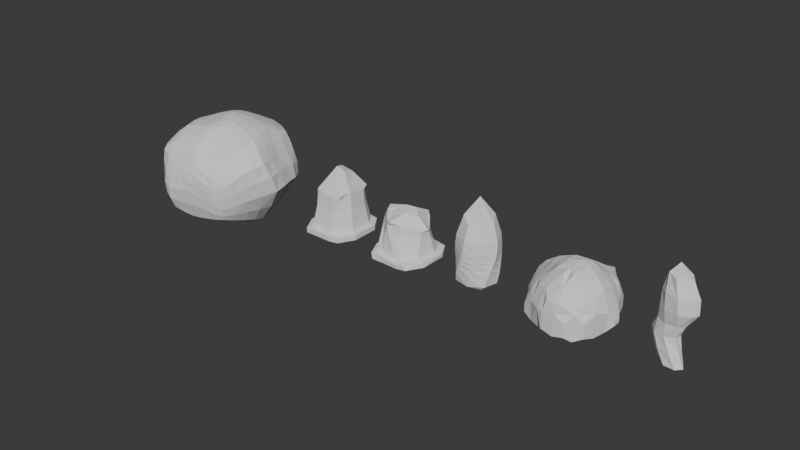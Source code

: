 # Source: SeniorProject_01.blend  (saved by Blender 4.0.36; exported with 4.5.12 LTS)
import bpy
from mathutils import Matrix  # noqa: F401  (used for matrix-valued properties, if any)

bpy.ops.wm.read_factory_settings(use_empty=True)
scene = bpy.context.scene
scene.name = 'Scene'

# ---- collections
col_collection = bpy.data.collections.new('Collection'); scene.collection.children.link(col_collection)

# ---- world
world_world = bpy.data.worlds.new('World'); scene.world = world_world
world_world.use_nodes = True; world_world.node_tree.nodes.clear()
_N = world_world.node_tree.nodes; _L = world_world.node_tree.links
n0 = _N.new('ShaderNodeOutputWorld'); n0.name = 'World Output'; n0.location = (300, 300)
n1 = _N.new('ShaderNodeBackground'); n1.name = 'Background'; n1.location = (10, 300)
n1.inputs[0].default_value = (0.05088, 0.05088, 0.05088, 1.0)
_L.new(n1.outputs[0], n0.inputs[0])
n0.is_active_output = True
world_world.color = (0.05088, 0.05088, 0.05088)
world_world.use_sun_shadow = False
world_world.sun_shadow_jitter_overblur = 0.0

# ---- meshes
me_plane = bpy.data.meshes.new('Plane')
me_plane.from_pydata([(0.4613, 0.5807, 0.4347), (-0.2618, 0.5628, 0.5312), (0.5922, -0.09581, 0.5495), (-0.0005433, -0.01207, 0.6791), (-0.569, 0.4349, 0.4662), (-0.5242, -0.007624, 0.5384), (0.5387, -0.6803, 0.2902), (0.1519, -0.6738, 0.4417), (-0.3218, -0.6183, 0.4563), (-0.2665, -0.0064, 0.6163), (-0.447, 0.4997, 0.4929), (-0.1214, -0.6096, 0.4777), (0.09499, 0.7314, 0.4419), (0.2638, -0.03114, 0.6378), (0.3561, -0.6932, 0.3655), (0.4765, 0.2647, 0.5519), (-0.07549, 0.2037, 0.6737), (-0.5716, 0.236, 0.4939), (-0.3438, 0.2456, 0.5884), (0.1848, 0.3133, 0.6129), (0.06662, -0.3089, 0.6595), (-0.391, -0.3201, 0.5687), (0.564, -0.4182, 0.444), (-0.1588, -0.3053, 0.6183), (0.2939, -0.3159, 0.5485), (0.6036, 0.5756, 0.1974), (0.8297, -0.1687, 0.3119), (0.6791, 0.2146, 0.2998), (0.6716, 0.5733, -0.1003), (0.9041, -0.03904, -0.07878), (0.8219, 0.2736, -0.06635), (-0.6962, 0.4561, 0.3112), (-0.7132, 0.002366, 0.3668), (-0.7339, 0.2224, 0.3353), (-0.7872, 0.4442, 0.09521), (-0.8788, 0.0009049, 0.1224), (-0.862, 0.2352, 0.09222), (0.1589, -0.792, 0.2381), (-0.441, -0.6746, 0.3484), (-0.1379, -0.7602, 0.2548), (0.09523, -0.828, -0.01241), (-0.4275, -0.7228, 0.02987), (-0.1904, -0.8613, -0.04826), (0.5916, -0.6976, 0.06229), (-0.01247, 0.8579, -0.1809), (0.3697, -0.7858, 0.1543), (0.5549, -0.678, -0.2205), (0.06507, 0.834, 0.2024), (0.3126, -0.7827, -0.07763), (-0.6286, -0.3799, 0.3551), (-0.2984, 0.7296, 0.2069), (0.7422, -0.4599, 0.2513), (-0.6783, -0.3974, 0.05174), (-0.5525, 0.6152, 0.2019), (-0.3375, 0.7747, -0.1928), (0.7378, -0.4001, -0.1375), (-0.62, 0.6346, -0.1705), (0.4618, 0.4275, -0.4963), (0.5836, -0.01893, -0.5646), (-0.5673, 0.334, -0.4024), (0.5466, 0.2001, -0.5266), (-0.7556, -0.03587, -0.2728), (-0.6661, 0.1636, -0.3546), (0.05122, -0.7313, -0.419), (-0.4291, -0.6672, -0.2558), (-0.1915, -0.7909, -0.3473), (0.1288, 0.4976, -0.5658), (0.5167, -0.626, -0.3766), (0.2855, -0.6973, -0.4009), (-0.645, -0.3809, -0.308), (-0.1069, 0.4607, -0.5915), (0.5944, -0.3083, -0.4751), (-0.3409, 0.4095, -0.5539), (0.339, -0.03356, -0.6723), (0.2983, 0.1829, -0.6307), (0.3661, -0.319, -0.5659), (0.07539, -0.04531, -0.6992), (0.03799, 0.1692, -0.6576), (0.105, -0.3327, -0.5927), (-0.1963, -0.06872, -0.6761), (-0.222, 0.1434, -0.6389), (-0.1672, -0.3578, -0.5772), (-0.5145, 0.4684, 0.4798), (-0.3989, -0.00729, 0.5816), (-0.233, -0.6178, 0.4667), (-0.4626, 0.2443, 0.5435), (-0.2735, -0.3096, 0.6003), (-0.2952, -0.7296, 0.3005), (-0.3165, -0.8173, -0.02487), (-0.6336, 0.5414, 0.2552), (-0.3042, -0.7516, -0.3145), (-0.7127, 0.5421, -0.03758), (-0.457, 0.3654, -0.5071), (-0.42, -0.3542, -0.5489), (-0.4314, 0.1429, -0.5883), (-0.4615, -0.06131, -0.5822), (0.4693, 0.4408, 0.4966), (-0.1704, 0.3844, 0.6168), (-0.5715, 0.3478, 0.4813), (0.1372, 0.5332, 0.5363), (-0.3938, 0.3782, 0.5523), (0.6588, 0.3992, 0.2476), (0.7749, 0.4225, -0.07891), (-0.7219, 0.3408, 0.3271), (-0.8301, 0.3406, 0.1054), (-0.6085, 0.2555, -0.3921), (0.5045, 0.3214, -0.5171), (-0.02434, 0.3084, -0.64), (0.2193, 0.3315, -0.6131), (-0.2683, 0.2744, -0.6116), (-0.4294, 0.2542, -0.5701), (-0.4856, 0.3638, 0.52), (-0.3057, 0.121, 0.6051), (0.5358, 0.08329, 0.5608), (-0.03175, 0.09172, 0.6821), (-0.5544, 0.1182, 0.5151), (0.2275, 0.133, 0.6366), (0.7594, 0.01963, 0.3131), (0.8748, 0.1205, -0.06878), (-0.7283, 0.1192, 0.3523), (-0.8824, 0.127, 0.1093), (0.5683, 0.09232, -0.5503), (-0.7207, 0.07141, -0.3084), (0.3247, 0.07316, -0.6577), (0.06102, 0.06141, -0.6846), (-0.2062, 0.03752, -0.664), (-0.448, 0.04331, -0.5877), (-0.4348, 0.1213, 0.5632), (0.03165, -0.1518, 0.6791), (0.5849, -0.2599, 0.5038), (-0.4586, -0.1595, 0.5615), (-0.2112, -0.1527, 0.6244), (0.2794, -0.1703, 0.6019), (-0.7908, -0.1936, 0.08922), (-0.6778, -0.1843, 0.3623), (0.8, -0.3204, 0.2917), (0.8328, -0.2205, -0.104), (-0.7149, -0.2034, -0.2889), (0.594, -0.1571, -0.5266), (0.358, -0.1671, -0.6279), (0.09436, -0.1789, -0.6548), (-0.1797, -0.2012, -0.6385), (-0.4481, -0.1973, -0.5756), (-0.3355, -0.155, 0.5987), (-0.3505, -0.4893, 0.5125), (-0.1344, -0.4643, 0.5578), (0.3252, -0.5127, 0.4621), (0.1117, -0.4997, 0.5588), (0.5522, -0.5683, 0.3624), (-0.5444, -0.5413, 0.3559), (-0.5524, -0.5704, 0.04342), (0.6489, -0.5508, -0.1888), (0.672, -0.5873, 0.1495), (-0.5337, -0.5385, -0.2873), (0.5595, -0.4844, -0.4221), (0.07759, -0.5405, -0.5194), (0.326, -0.5174, -0.4929), (-0.1778, -0.584, -0.4706), (-0.3592, -0.563, -0.443), (-0.2442, -0.4726, 0.5411), (0.2992, 0.6687, 0.4367), (0.4287, -0.06007, 0.6015), (0.4577, -0.6931, 0.3242), (0.3332, 0.2976, 0.59), (0.4305, -0.365, 0.4984), (0.4828, -0.7519, 0.09485), (0.4351, -0.7406, -0.1565), (0.3375, 0.7329, -0.1418), (0.3485, 0.726, 0.1945), (0.4135, -0.6655, -0.3882), (0.3043, 0.4648, -0.5381), (0.4852, -0.3088, -0.534), (0.4201, 0.1881, -0.5984), (0.4572, -0.02546, -0.6394), (0.3591, 0.3223, -0.584), (0.3089, 0.4968, 0.5232), (0.4429, 0.08126, -0.6248), (0.3829, 0.1141, 0.6068), (0.4762, -0.159, -0.595), (0.433, -0.2125, 0.5576), (0.4498, -0.4968, -0.466), (0.4422, -0.5398, 0.4165), (-0.1332, -0.008444, 0.6526), (0.01586, -0.6396, 0.4644), (-0.3645, 0.5249, 0.5176), (-0.2106, 0.2193, 0.638), (-0.04575, -0.3068, 0.6456), (0.0154, -0.779, 0.2456), (-0.04565, -0.8505, -0.02948), (-0.4341, 0.6729, 0.1992), (-0.4837, 0.7078, -0.1951), (-0.07175, -0.7654, -0.386), (-0.2238, 0.4374, -0.5768), (-0.01873, -0.3474, -0.5825), (-0.08505, 0.156, -0.6493), (-0.04857, -0.05797, -0.6917), (-0.1428, 0.2924, -0.6277), (-0.2878, 0.3748, 0.5915), (-0.06295, 0.04875, -0.6771), (-0.1686, 0.1042, 0.6494), (-0.0296, -0.1915, -0.6473), (-0.08937, -0.1515, 0.6575), (-0.04486, -0.5655, -0.495), (-0.01112, -0.4806, 0.5644), (-0.09356, 0.6571, 0.4884), (0.1284, -0.01907, 0.6647), (0.2574, -0.6869, 0.4054), (0.05334, 0.2585, 0.6491), (0.1779, -0.3077, 0.6104), (0.2058, -0.8073, -0.03543), (0.2673, -0.7936, 0.2014), (-0.1954, 0.8354, -0.1905), (-0.1314, 0.7983, 0.2062), (0.1678, -0.7141, -0.4145), (0.005076, 0.4847, -0.5829), (0.236, -0.3254, -0.5836), (0.1683, 0.1769, -0.6482), (0.2078, -0.03898, -0.6898), (0.09533, 0.3225, -0.6307), (-0.02206, 0.4634, 0.5804), (0.1934, 0.06774, -0.6752), (0.09601, 0.113, 0.6656), (0.2268, -0.1725, -0.6454), (0.1522, -0.1568, 0.6471), (0.2016, -0.5285, -0.5113), (0.2191, -0.5054, 0.5144), (0.5828, 0.2333, 0.4392), (0.721, -0.1419, 0.4438), (0.5339, 0.5814, 0.3308), (-0.6218, -0.0028, 0.4597), (-0.6558, 0.2274, 0.4205), (-0.6272, 0.4487, 0.3986), (-0.1256, -0.6936, 0.373), (-0.3827, -0.6511, 0.4142), (0.1623, -0.7478, 0.3396), (0.57, -0.6961, 0.1886), (0.3686, -0.7572, 0.2612), (-0.518, -0.3499, 0.4734), (-0.2861, 0.6597, 0.38), (0.08043, 0.7994, 0.331), (-0.4999, 0.5672, 0.3596), (0.6653, -0.4468, 0.3609), (-0.5711, 0.5143, 0.3769), (-0.2614, -0.6833, 0.3919), (-0.6482, 0.3423, 0.4098), (0.5723, 0.4129, 0.3848), (-0.6443, 0.1178, 0.44), (0.6547, 0.04349, 0.4502), (0.704, -0.2993, 0.4111), (-0.5738, -0.1719, 0.4712), (0.6234, -0.582, 0.2673), (-0.4569, -0.5151, 0.4462), (0.3229, 0.7129, 0.3229), (0.474, -0.7381, 0.2128), (-0.4029, 0.6104, 0.3703), (0.02125, -0.7208, 0.358), (-0.1154, 0.7431, 0.3573), (0.2691, -0.7571, 0.3034), (0.7723, 0.2455, 0.1272), (0.8926, -0.1083, 0.1292), (0.6549, 0.5811, 0.05722), (-0.8076, 0.003741, 0.2528), (-0.8127, 0.2316, 0.2263), (-0.7595, 0.4564, 0.2212), (-0.165, -0.8185, 0.1068), (-0.4398, -0.7036, 0.1985), (0.1295, -0.8173, 0.1236), (0.5772, -0.6901, -0.08267), (0.3434, -0.7897, 0.04426), (0.01884, 0.866, 0.01887), (-0.6638, -0.3921, 0.2082), (-0.6048, 0.6398, 0.02065), (-0.33, 0.7735, 0.01147), (0.754, -0.4364, 0.06443), (-0.6919, 0.5524, 0.1213), (-0.3104, -0.7791, 0.1437), (-0.7923, 0.3449, 0.2323), (0.7374, 0.4146, 0.09385), (-0.8184, 0.1257, 0.2411), (0.8415, 0.06851, 0.134), (0.8369, -0.2764, 0.1046), (-0.7454, -0.1896, 0.2318), (0.6689, -0.5732, -0.01836), (-0.5563, -0.5602, 0.207), (0.3479, 0.743, 0.03485), (0.4616, -0.7498, -0.03043), (-0.4742, 0.7088, 0.005721), (-0.0138, -0.8225, 0.1152), (-0.174, 0.8385, 0.01415), (0.239, -0.807, 0.09223), (-0.4299, -0.6976, -0.1292), (-0.6854, -0.3934, -0.1144), (-0.1949, -0.851, -0.2018), (0.5692, 0.5009, -0.3196), (0.701, 0.2406, -0.31), (-0.6792, 0.3887, -0.1717), (-0.4883, 0.5343, -0.3767), (0.7566, -0.02138, -0.3365), (0.5369, -0.6565, -0.3111), (0.2918, -0.7571, -0.2433), (0.04642, 0.6924, -0.3898), (-0.7929, 0.202, -0.1176), (-0.2305, 0.632, -0.4089), (0.675, -0.3502, -0.3216), (-0.8549, -0.01491, -0.0521), (0.06701, -0.7996, -0.2205), (-0.5888, 0.4633, -0.2834), (-0.3054, -0.807, -0.1745), (-0.7409, 0.2978, -0.1366), (0.6571, 0.3723, -0.31), (-0.8361, 0.1025, -0.08016), (0.7364, 0.1126, -0.3239), (-0.7845, -0.2, -0.07986), (0.724, -0.1828, -0.3306), (0.6129, -0.5139, -0.3188), (-0.5607, -0.5528, -0.1201), (0.3142, 0.6113, -0.3543), (0.4179, -0.7189, -0.2778), (-0.06466, -0.8306, -0.2124), (-0.3619, 0.5862, -0.4021), (0.18, -0.7791, -0.2292), (-0.1057, 0.6749, -0.4036)], [], [(185, 197, 100, 18), (175, 96, 0, 160), (84, 8, 233, 243), (12, 160, 252, 239), (4, 98, 111, 82), (159, 144, 8, 84), (7, 206, 225, 147), (203, 145, 11, 183), (14, 146, 225, 206), (197, 184, 10, 100), (14, 162, 181, 146), (13, 161, 177, 116), (219, 99, 12, 204), (221, 116, 19, 207), (17, 85, 111, 98), (199, 185, 18, 112), (184, 1, 238, 254), (83, 5, 130, 143), (17, 115, 127, 85), (129, 179, 164, 22), (193, 202, 157, 81), (177, 113, 15, 163), (203, 186, 23, 145), (179, 132, 24, 164), (41, 290, 307, 88), (201, 131, 23, 186), (74, 216, 218, 108), (223, 128, 20, 208), (143, 130, 21, 86), (292, 307, 90, 65), (247, 227, 26, 117), (118, 29, 297, 311), (226, 27, 101, 245), (92, 110, 105, 59), (279, 259, 29, 118), (258, 30, 102, 277), (33, 230, 244, 103), (28, 102, 309, 293), (230, 33, 119, 246), (231, 31, 103, 244), (262, 36, 120, 278), (87, 38, 265, 275), (263, 34, 104, 276), (243, 233, 38, 87), (232, 39, 187, 255), (275, 265, 41, 88), (264, 42, 188, 287), (257, 236, 14, 206), (236, 45, 165, 253), (234, 37, 210, 257), (37, 187, 287, 266), (268, 48, 166, 285), (30, 118, 311, 294), (266, 40, 209, 289), (229, 32, 134, 249), (150, 52, 291, 315), (237, 49, 149, 251), (283, 270, 52, 150), (261, 35, 133, 281), (25, 101, 277, 260), (228, 25, 168, 252), (189, 50, 272, 286), (260, 28, 167, 284), (254, 238, 50, 189), (91, 56, 296, 306), (240, 53, 89, 242), (274, 271, 56, 91), (286, 272, 54, 190), (239, 47, 212, 256), (269, 44, 211, 288), (27, 258, 277, 101), (235, 43, 152, 250), (241, 51, 135, 248), (280, 273, 55, 136), (305, 318, 191, 63), (267, 46, 151, 282), (315, 291, 69, 153), (290, 64, 90, 307), (309, 294, 60, 106), (21, 130, 249, 237), (306, 296, 72, 92), (68, 299, 320, 213), (311, 297, 58, 121), (299, 68, 169, 317), (293, 57, 170, 316), (54, 211, 321, 302), (295, 59, 105, 308), (44, 167, 316, 300), (300, 66, 214, 321), (57, 106, 174, 170), (298, 67, 154, 314), (56, 190, 319, 296), (301, 62, 122, 310), (302, 70, 192, 319), (305, 63, 213, 320), (58, 138, 178, 173), (60, 121, 176, 172), (303, 71, 138, 313), (304, 61, 137, 312), (292, 65, 191, 318), (123, 73, 217, 220), (176, 173, 73, 123), (71, 154, 180, 171), (172, 74, 108, 174), (73, 139, 222, 217), (171, 75, 139, 178), (124, 76, 195, 198), (149, 49, 270, 283), (220, 217, 76, 124), (74, 123, 220, 216), (215, 78, 140, 222), (302, 321, 214, 70), (78, 155, 202, 193), (216, 77, 107, 218), (191, 65, 157, 202), (198, 195, 79, 125), (193, 81, 141, 200), (61, 95, 142, 137), (194, 80, 109, 196), (310, 122, 61, 304), (64, 153, 158, 90), (126, 95, 61, 122), (308, 105, 62, 301), (157, 158, 93, 81), (69, 137, 142, 93), (55, 273, 282, 151), (110, 94, 62, 105), (109, 80, 94, 110), (141, 81, 93, 142), (76, 140, 200, 195), (125, 79, 95, 126), (157, 65, 90, 158), (306, 92, 59, 295), (276, 262, 33, 103), (12, 239, 256, 204), (275, 88, 42, 264), (243, 87, 39, 232), (112, 18, 85, 127), (159, 84, 11, 145), (100, 10, 82, 111), (18, 100, 111, 85), (300, 316, 170, 66), (72, 109, 110, 92), (77, 124, 198, 194), (296, 319, 192, 72), (2, 129, 248, 227), (72, 192, 196, 109), (70, 214, 218, 107), (42, 292, 318, 188), (66, 170, 174, 108), (128, 201, 186, 20), (50, 212, 288, 272), (154, 67, 169, 180), (231, 244, 98, 4), (309, 106, 57, 293), (39, 87, 275, 264), (37, 266, 289, 210), (25, 260, 284, 168), (277, 102, 28, 260), (0, 228, 252, 160), (245, 101, 25, 228), (207, 19, 99, 219), (11, 84, 243, 232), (163, 15, 96, 175), (83, 9, 112, 127), (80, 125, 126, 94), (220, 124, 77, 216), (224, 213, 63, 155), (176, 123, 74, 172), (305, 320, 209, 40), (26, 227, 248, 135), (311, 121, 60, 294), (278, 120, 35, 261), (246, 119, 32, 229), (279, 118, 30, 258), (247, 117, 27, 226), (161, 2, 113, 177), (5, 83, 127, 115), (201, 182, 9, 131), (205, 13, 116, 221), (6, 235, 250, 148), (79, 141, 142, 95), (317, 169, 67, 298), (222, 140, 76, 217), (178, 139, 73, 173), (53, 189, 286, 271), (135, 51, 273, 280), (301, 310, 120, 36), (313, 138, 58, 297), (249, 134, 49, 237), (205, 3, 128, 223), (244, 230, 17, 98), (161, 13, 132, 179), (16, 114, 221, 207), (55, 303, 313, 136), (28, 293, 316, 167), (224, 155, 78, 215), (180, 156, 75, 171), (314, 154, 71, 303), (250, 152, 51, 241), (60, 172, 174, 106), (164, 24, 146, 181), (208, 20, 147, 225), (148, 22, 164, 181), (129, 2, 161, 179), (0, 96, 245, 228), (19, 163, 175, 99), (19, 116, 177, 163), (34, 263, 274, 91), (4, 82, 242, 231), (47, 269, 288, 212), (230, 246, 115, 17), (284, 167, 44, 269), (49, 134, 281, 270), (252, 168, 47, 239), (285, 166, 46, 267), (253, 165, 43, 235), (6, 148, 181, 162), (5, 229, 249, 130), (160, 12, 99, 175), (44, 300, 321, 211), (3, 182, 201, 128), (16, 97, 197, 185), (158, 153, 69, 93), (63, 191, 202, 155), (55, 151, 314, 303), (36, 262, 276, 104), (26, 135, 280, 259), (320, 299, 48, 209), (286, 190, 56, 271), (38, 149, 283, 265), (254, 189, 53, 240), (42, 88, 307, 292), (287, 188, 40, 266), (255, 187, 37, 234), (78, 193, 200, 140), (114, 16, 185, 199), (97, 1, 184, 197), (183, 7, 147, 203), (24, 208, 225, 146), (75, 215, 222, 139), (215, 75, 156, 224), (156, 68, 213, 224), (1, 204, 256, 238), (16, 207, 219, 97), (114, 199, 182, 3), (34, 91, 306, 295), (102, 30, 294, 309), (40, 188, 318, 305), (24, 132, 223, 208), (288, 211, 54, 272), (204, 1, 97, 219), (235, 6, 162, 253), (132, 13, 205, 223), (51, 152, 282, 273), (195, 200, 141, 79), (86, 21, 144, 159), (229, 5, 115, 246), (46, 298, 314, 151), (22, 148, 250, 241), (289, 268, 45, 210), (11, 232, 255, 183), (77, 194, 196, 107), (15, 226, 245, 96), (267, 43, 165, 285), (269, 47, 168, 284), (3, 205, 221, 114), (89, 53, 271, 274), (261, 32, 119, 278), (27, 117, 279, 258), (32, 261, 281, 134), (38, 233, 251, 149), (23, 86, 159, 145), (39, 264, 287, 187), (31, 89, 274, 263), (290, 315, 153, 64), (43, 267, 282, 152), (52, 133, 312, 291), (22, 241, 248, 129), (45, 236, 257, 210), (31, 231, 242, 89), (298, 46, 166, 317), (21, 237, 251, 144), (234, 257, 206, 7), (304, 35, 120, 310), (35, 304, 312, 133), (301, 36, 104, 308), (41, 150, 315, 290), (23, 131, 143, 86), (41, 265, 283, 150), (8, 144, 251, 233), (52, 270, 281, 133), (295, 308, 104, 34), (10, 240, 242, 82), (180, 169, 68, 156), (94, 126, 122, 62), (268, 285, 165, 45), (236, 253, 162, 14), (299, 317, 166, 48), (113, 2, 227, 247), (50, 238, 256, 212), (262, 278, 119, 33), (15, 113, 247, 226), (29, 136, 313, 297), (182, 199, 112, 9), (10, 184, 254, 240), (29, 259, 280, 136), (9, 83, 143, 131), (7, 183, 255, 234), (194, 198, 125, 80), (71, 171, 178, 138), (117, 26, 259, 279), (186, 203, 147, 20), (121, 58, 173, 176), (263, 276, 103, 31), (48, 268, 289, 209), (54, 302, 319, 190), (66, 108, 218, 214), (70, 107, 196, 192), (291, 312, 137, 69)])
_uv = me_plane.uv_layers.new(name='UVMap')
_uv.uv.foreach_set('vector', [0.5, 0.75, 0.5, 0.8746, 0.5, 0.8746, 0.5, 0.75, 0.875, 0.8747, 1.0, 0.8746, 1.0, 1.0, 0.875, 0.9791, 0.5, 0.5, 0.5, 0.5, 0.5, 0.5, 0.5, 0.5, 0.75, 0.9791, 0.875, 0.9791, 0.875, 1.0, 0.75, 1.0, 0.5, 1.0, 0.5, 0.8746, 0.5, 0.8746, 0.5, 1.0, 0.5, 0.5, 0.5, 0.5, 0.5, 0.5, 0.5, 0.5, 0.5, 0.5, 0.625, 0.5, 0.625, 0.5, 0.5, 0.5, 0.5, 0.5, 0.5, 0.5, 0.5, 0.5, 0.5, 0.5, 0.75, 0.5, 0.75, 0.5, 0.625, 0.5, 0.625, 0.5, 0.5, 0.8746, 0.5, 1.0, 0.5, 1.0, 0.5, 0.8746, 0.75, 0.5, 0.875, 0.5, 0.875, 0.5, 0.75, 0.5, 0.75, 0.5208, 0.875, 0.5208, 0.875, 0.625, 0.75, 0.625, 0.625, 0.8747, 0.75, 0.8747, 0.75, 0.9791, 0.625, 0.9791, 0.625, 0.625, 0.75, 0.625, 0.75, 0.7499, 0.625, 0.7499, 0.5, 0.75, 0.5, 0.75, 0.5, 0.8746, 0.5, 0.8746, 0.5, 0.625, 0.5, 0.75, 0.5, 0.75, 0.5, 0.625, 0.5, 1.0, 0.5208, 0.9791, 0.5208, 1.0, 0.5, 1.0, 0.5, 0.5208, 0.5, 0.5208, 0.5, 0.5, 0.5, 0.5, 0.5, 0.75, 0.5, 0.625, 0.5, 0.625, 0.5, 0.75, 0.9792, 0.5, 0.875, 0.5, 0.875, 0.5, 0.9792, 0.5, 1.0, 0.5, 1.0, 0.5, 1.0, 0.5, 1.0, 0.5, 0.875, 0.625, 1.0, 0.625, 1.0, 0.75, 0.875, 0.7499, 0.5, 0.5, 0.5, 0.5, 0.5, 0.5, 0.5, 0.5, 0.875, 0.5, 0.75, 0.5, 0.75, 0.5, 0.875, 0.5, 0.5, 0.5, 0.5, 0.5, 0.5, 0.5, 0.5, 0.5, 0.5, 0.5, 0.5, 0.5, 0.5, 0.5, 0.5, 0.5, 1.0, 0.7499, 1.0, 0.75, 1.0, 0.8746, 1.0, 0.8747, 0.625, 0.5, 0.5208, 0.5, 0.5208, 0.5, 0.625, 0.5, 0.5, 0.5, 0.5, 0.5, 0.5, 0.5, 0.5, 0.5, 0.5, 0.5, 0.5, 0.5, 1.0, 0.5, 0.5, 0.5, 1.0, 0.625, 1.0, 0.5, 1.0, 0.5208, 1.0, 0.625, 1.0, 0.625, 1.0, 0.5208, 1.0, 0.5208, 1.0, 0.625, 1.0, 0.75, 1.0, 0.75, 1.0, 0.8746, 1.0, 0.8746, 1.0, 1.0, 1.0, 0.8747, 0.5, 0.8746, 0.5, 1.0, 1.0, 0.625, 1.0, 0.5208, 1.0, 0.5208, 1.0, 0.625, 1.0, 0.75, 1.0, 0.7499, 1.0, 0.8746, 1.0, 0.8746, 0.5, 0.75, 0.5, 0.75, 0.5, 0.8746, 0.5, 0.8746, 1.0, 1.0, 1.0, 0.8746, 1.0, 0.8747, 0.9792, 0.9791, 0.5, 0.75, 0.5, 0.75, 0.5, 0.625, 0.5, 0.625, 0.5, 1.0, 0.5, 1.0, 0.5, 0.8746, 0.5, 0.8746, 0.5, 0.75, 0.5, 0.75, 0.5, 0.625, 0.5, 0.625, 0.5, 0.5, 0.5, 0.5, 0.5, 0.5, 0.5, 0.5, 0.5, 1.0, 0.5, 1.0, 0.5, 0.8746, 0.5, 0.8746, 0.5, 0.5, 0.5, 0.5, 0.5, 0.5, 0.5, 0.5, 0.5, 0.5, 0.5, 0.5, 0.5, 0.5, 0.5, 0.5, 0.5, 0.5, 0.5, 0.5, 0.5, 0.5, 0.5, 0.5, 0.5, 0.5, 0.5, 0.5, 0.5, 0.5, 0.5, 0.5, 0.625, 0.5, 0.75, 0.5, 0.75, 0.5, 0.625, 0.5, 0.75, 0.5, 0.75, 0.5, 0.875, 0.5, 0.875, 0.5, 0.5208, 0.5, 0.5208, 0.5, 0.625, 0.5, 0.625, 0.5, 0.5208, 0.5, 0.5, 0.5, 0.5, 0.5, 0.5208, 0.5, 0.75, 0.5, 0.75, 0.5, 0.875, 0.5, 0.875, 0.5, 1.0, 0.7499, 1.0, 0.625, 1.0, 0.625, 1.0, 0.7499, 0.5208, 0.5, 0.5208, 0.5, 0.625, 0.5, 0.625, 0.5, 0.5, 0.5, 0.5, 0.5, 0.5, 0.5, 0.5, 0.5, 0.5, 0.5, 0.5, 0.5, 0.5, 0.5, 0.5, 0.5, 0.5, 0.5, 0.5, 0.5, 0.5, 0.5, 0.5, 0.5, 0.5, 0.5, 0.5, 0.5, 0.5, 0.5, 0.5, 0.5, 0.5, 0.5, 0.5, 0.5, 0.5, 0.5, 0.5, 0.5, 0.9792, 0.9791, 1.0, 0.8746, 1.0, 0.8746, 1.0, 1.0, 1.0, 1.0, 0.9792, 0.9791, 0.875, 1.0, 0.875, 1.0, 0.5, 1.0, 0.5, 1.0, 0.5, 1.0, 0.5, 1.0, 1.0, 1.0, 1.0, 1.0, 0.875, 1.0, 0.875, 1.0, 0.5, 1.0, 0.5208, 1.0, 0.5, 1.0, 0.5, 1.0, 0.5, 1.0, 0.5, 1.0, 0.5, 1.0, 0.5, 1.0, 0.5, 1.0, 0.5, 1.0, 0.5, 1.0, 0.5, 1.0, 0.5, 1.0, 0.5, 1.0, 0.5, 1.0, 0.5, 1.0, 0.5, 1.0, 0.5, 1.0, 0.5208, 1.0, 0.5, 1.0, 0.75, 1.0, 0.75, 1.0, 0.625, 1.0, 0.625, 1.0, 0.75, 1.0, 0.75, 1.0, 0.625, 1.0, 0.625, 1.0, 1.0, 0.75, 1.0, 0.75, 1.0, 0.8746, 1.0, 0.8746, 0.9792, 0.5, 0.9792, 0.5, 1.0, 0.5, 1.0, 0.5, 1.0, 0.5, 1.0, 0.5, 1.0, 0.5, 1.0, 0.5, 1.0, 0.5, 1.0, 0.5, 1.0, 0.5, 1.0, 0.5, 0.5208, 0.5, 0.5, 0.5, 1.0, 0.5, 0.5, 0.5, 0.9792, 0.5, 0.9792, 0.5, 1.0, 0.5, 1.0, 0.5, 0.5, 0.5, 0.5, 0.5, 1.0, 0.5, 0.5, 0.5, 0.5, 0.5, 1.0, 0.5, 0.5, 0.5, 0.5, 0.5, 1.0, 0.8747, 1.0, 0.7499, 1.0, 0.7499, 1.0, 0.8747, 0.5, 0.5, 0.5, 0.5, 0.5, 0.5, 0.5, 0.5, 0.5, 1.0, 0.5, 1.0, 1.0, 1.0, 0.5, 1.0, 0.75, 0.5, 0.75, 0.5, 0.625, 0.5, 1.0, 0.5, 1.0, 0.625, 1.0, 0.5208, 1.0, 0.5208, 1.0, 0.625, 0.75, 0.5, 1.0, 0.5, 0.875, 0.5, 0.875, 0.5, 0.9792, 0.9791, 1.0, 1.0, 0.875, 1.0, 0.875, 1.0, 0.5208, 1.0, 0.625, 1.0, 0.625, 1.0, 0.5208, 1.0, 0.5, 0.9791, 1.0, 1.0, 0.5, 0.8746, 0.5, 0.8747, 0.75, 1.0, 0.875, 1.0, 0.875, 1.0, 0.75, 1.0, 0.75, 1.0, 1.0, 1.0, 0.625, 1.0, 0.625, 1.0, 1.0, 1.0, 1.0, 0.8747, 1.0, 0.8747, 0.875, 1.0, 0.9792, 0.5, 1.0, 0.5, 1.0, 0.5, 1.0, 0.5, 0.5, 1.0, 0.5, 1.0, 0.5, 1.0, 0.5, 1.0, 0.5, 0.7499, 1.0, 0.75, 0.5, 0.625, 0.5, 0.625, 0.5208, 1.0, 1.0, 1.0, 0.5, 1.0, 0.5, 1.0, 0.5208, 0.5, 1.0, 0.5, 0.625, 0.5, 0.625, 0.5, 1.0, 0.5208, 1.0, 0.5, 1.0, 0.5, 1.0, 0.5208, 1.0, 0.7499, 1.0, 0.625, 1.0, 0.625, 1.0, 0.7499, 1.0, 0.5, 1.0, 0.5, 1.0, 0.5, 1.0, 0.5, 0.5, 0.5, 1.0, 0.5, 0.5, 0.5, 0.5, 0.5, 0.5, 0.5, 1.0, 0.5, 0.5, 0.5, 0.5, 0.5, 1.0, 0.625, 1.0, 0.5208, 1.0, 0.5208, 1.0, 0.625, 1.0, 0.625, 1.0, 0.5208, 1.0, 0.5208, 1.0, 0.625, 1.0, 0.5, 1.0, 0.5, 1.0, 0.5, 1.0, 0.5, 1.0, 0.7499, 1.0, 0.7499, 1.0, 0.8747, 1.0, 0.8747, 1.0, 0.5208, 1.0, 0.5, 1.0, 0.5, 1.0, 0.5208, 1.0, 0.5, 1.0, 0.5, 1.0, 0.5, 1.0, 0.5, 1.0, 0.625, 1.0, 0.5208, 1.0, 0.5, 1.0, 0.625, 0.5, 0.5, 0.5, 0.5, 0.5, 0.5, 0.5, 0.5, 1.0, 0.625, 1.0, 0.5208, 1.0, 0.5208, 1.0, 0.625, 1.0, 0.7499, 1.0, 0.625, 1.0, 0.625, 1.0, 0.75, 1.0, 0.5, 1.0, 0.5, 1.0, 0.5, 1.0, 0.5, 0.5208, 1.0, 0.625, 1.0, 1.0, 1.0, 0.5, 1.0, 1.0, 0.5, 1.0, 0.5, 1.0, 0.5, 1.0, 0.5, 1.0, 0.75, 1.0, 0.75, 1.0, 0.8747, 1.0, 0.8746, 0.5, 0.5, 1.0, 0.5, 1.0, 0.5, 1.0, 0.5, 1.0, 0.625, 1.0, 0.5, 1.0, 0.5, 1.0, 0.625, 1.0, 0.5, 1.0, 0.5, 1.0, 0.5, 1.0, 0.5, 1.0, 0.5, 1.0, 0.5208, 1.0, 0.5, 0.5, 0.5, 1.0, 0.75, 1.0, 0.7499, 1.0, 0.8747, 1.0, 0.8746, 0.5, 0.625, 1.0, 0.625, 0.5, 0.5, 0.5, 0.5, 0.5, 0.5, 1.0, 0.5, 1.0, 0.5, 0.5, 0.5, 1.0, 0.625, 1.0, 0.5208, 0.5, 0.5, 1.0, 0.625, 0.5, 0.8747, 1.0, 0.8746, 0.5, 0.75, 0.5, 0.7499, 1.0, 0.5, 1.0, 0.5, 1.0, 0.5, 1.0, 0.5, 0.5, 0.5, 1.0, 0.5, 1.0, 0.5, 1.0, 0.5, 1.0, 0.5, 1.0, 0.5, 1.0, 0.5, 1.0, 0.5, 1.0, 0.8747, 1.0, 0.7499, 0.5, 0.75, 1.0, 0.8746, 1.0, 0.8747, 1.0, 0.7499, 1.0, 0.7499, 1.0, 0.8747, 1.0, 0.5, 1.0, 0.5, 1.0, 0.5, 1.0, 0.5, 1.0, 0.5208, 1.0, 0.5, 1.0, 0.5, 1.0, 0.5, 1.0, 0.625, 1.0, 0.5, 1.0, 0.5208, 1.0, 0.625, 1.0, 0.5, 0.5, 0.5, 1.0, 0.5, 1.0, 0.5, 0.5, 1.0, 1.0, 1.0, 0.5, 1.0, 0.5, 0.9791, 0.5, 0.8746, 0.5, 0.75, 0.5, 0.75, 0.5, 0.8746, 0.75, 0.9791, 0.75, 1.0, 0.625, 1.0, 0.625, 0.9791, 0.5, 0.5, 0.5, 0.5, 0.5, 0.5, 0.5, 0.5, 0.5, 0.5, 0.5, 0.5, 0.5, 0.5, 0.5, 0.5, 0.5, 0.625, 0.5, 0.75, 0.5, 0.75, 0.5, 0.625, 0.5, 0.5, 0.5, 0.5, 0.5, 0.5, 0.5, 0.5, 0.5, 0.8746, 0.5, 1.0, 0.5, 1.0, 0.5, 0.8746, 0.5, 0.75, 0.5, 0.8746, 0.5, 0.8746, 0.5, 0.75, 0.75, 1.0, 0.875, 1.0, 1.0, 1.0, 0.75, 1.0, 1.0, 1.0, 1.0, 0.8747, 1.0, 0.8747, 0.5, 1.0, 1.0, 0.75, 1.0, 0.625, 1.0, 0.625, 1.0, 0.75, 0.5, 1.0, 0.5, 1.0, 1.0, 1.0, 0.5, 1.0, 1.0, 0.5, 0.9792, 0.5, 1.0, 0.5, 1.0, 0.5, 0.5, 1.0, 1.0, 1.0, 1.0, 0.8746, 1.0, 0.8747, 0.5, 1.0, 1.0, 1.0, 1.0, 0.8746, 1.0, 0.8747, 0.5, 0.5, 0.5, 0.5, 0.5, 0.5, 0.5, 0.5, 0.75, 1.0, 1.0, 1.0, 1.0, 0.8747, 1.0, 0.8747, 0.5208, 0.5, 0.5, 0.5, 0.5, 0.5, 0.5208, 0.5, 0.5, 1.0, 0.625, 1.0, 0.625, 1.0, 0.5, 1.0, 1.0, 0.5, 1.0, 0.5, 1.0, 0.5, 1.0, 0.5, 0.5, 1.0, 0.5, 0.8746, 0.5, 0.8746, 0.5, 1.0, 1.0, 0.8747, 1.0, 0.8747, 1.0, 1.0, 0.9792, 0.9791, 0.5, 0.5, 0.5, 0.5, 0.5, 0.5, 0.5, 0.5, 0.5208, 0.5, 0.5208, 0.5, 0.625, 0.5, 0.625, 0.5, 0.9792, 0.9791, 1.0, 1.0, 0.875, 1.0, 0.875, 1.0, 1.0, 0.8746, 1.0, 0.8746, 1.0, 1.0, 1.0, 1.0, 1.0, 1.0, 1.0, 1.0, 0.875, 1.0, 0.875, 0.9791, 1.0, 0.8746, 1.0, 0.8746, 0.9792, 0.9791, 1.0, 1.0, 0.625, 0.7499, 0.75, 0.7499, 0.75, 0.8747, 0.625, 0.8747, 0.5, 0.5, 0.5, 0.5, 0.5, 0.5, 0.5, 0.5, 0.875, 0.7499, 1.0, 0.75, 1.0, 0.8746, 0.875, 0.8747, 0.5, 0.5208, 0.5, 0.5, 0.5, 0.625, 0.5, 0.625, 1.0, 0.7499, 1.0, 0.625, 1.0, 0.625, 1.0, 0.7499, 1.0, 0.625, 1.0, 0.625, 1.0, 0.75, 1.0, 0.75, 1.0, 0.5, 0.625, 0.5, 1.0, 0.5, 1.0, 0.5, 1.0, 0.625, 1.0, 0.625, 1.0, 0.7499, 1.0, 0.7499, 0.5208, 0.5, 0.625, 0.5, 0.625, 0.5, 0.5208, 0.5, 1.0, 0.5208, 1.0, 0.5, 1.0, 0.5, 1.0, 0.5, 1.0, 0.625, 1.0, 0.625, 1.0, 0.7499, 1.0, 0.7499, 0.5, 0.625, 0.5, 0.625, 0.5, 0.5, 0.5, 0.5, 0.5, 0.625, 0.5, 0.625, 0.5, 0.5, 0.5, 0.5, 1.0, 0.625, 1.0, 0.625, 1.0, 0.7499, 1.0, 0.75, 1.0, 0.625, 1.0, 0.625, 1.0, 0.75, 1.0, 0.75, 0.875, 0.5208, 1.0, 0.5, 1.0, 0.625, 0.875, 0.625, 0.5, 0.5208, 0.5, 0.5208, 0.5, 0.625, 0.5, 0.625, 0.5, 0.5, 0.5, 0.5, 0.5, 0.5, 0.5, 0.5, 0.625, 0.5208, 0.75, 0.5208, 0.75, 0.625, 0.625, 0.625, 1.0, 0.5, 0.9792, 0.5, 1.0, 0.5, 1.0, 0.5, 1.0, 0.5, 1.0, 0.5, 1.0, 0.5, 1.0, 0.5208, 0.875, 0.5, 1.0, 0.5, 1.0, 0.5, 0.9792, 0.5, 1.0, 0.5, 1.0, 0.5, 1.0, 0.5208, 1.0, 0.5208, 1.0, 0.5, 1.0, 0.5, 1.0, 0.5208, 1.0, 0.5208, 0.5, 1.0, 0.5, 1.0, 0.5, 1.0, 0.5, 1.0, 1.0, 0.5, 1.0, 0.5, 1.0, 0.5, 1.0, 0.5, 0.5, 0.7499, 0.5, 0.625, 0.5, 0.625, 0.5, 0.75, 1.0, 0.5, 1.0, 0.5, 1.0, 0.5208, 1.0, 0.5208, 0.5, 0.5, 0.5, 0.5, 0.5, 0.5, 0.5, 0.5, 0.625, 0.5208, 0.5, 0.5, 0.5208, 0.5, 0.625, 0.5, 0.5, 0.8746, 0.5, 0.75, 0.5, 0.75, 0.5, 0.8746, 0.875, 0.5208, 0.75, 0.5208, 0.75, 0.5, 0.875, 0.5, 0.5, 0.75, 0.5, 0.625, 0.625, 0.625, 0.625, 0.7499, 1.0, 0.5, 1.0, 0.5, 1.0, 0.5, 1.0, 0.5, 1.0, 1.0, 0.9792, 0.9791, 0.875, 1.0, 0.875, 1.0, 1.0, 0.5, 1.0, 0.5, 1.0, 0.5, 1.0, 0.5, 1.0, 0.5, 1.0, 0.5, 1.0, 0.5, 1.0, 0.5, 1.0, 0.5, 1.0, 0.5, 1.0, 0.5, 1.0, 0.5, 1.0, 0.5, 1.0, 0.5, 1.0, 0.5, 1.0, 0.5, 1.0, 0.7499, 1.0, 0.7499, 1.0, 0.8747, 1.0, 0.8747, 0.875, 0.5, 0.75, 0.5, 0.75, 0.5, 0.875, 0.5, 0.625, 0.5, 0.5208, 0.5, 0.5, 0.5, 0.625, 0.5, 1.0, 0.5, 0.9792, 0.5, 0.875, 0.5, 0.875, 0.5, 0.9792, 0.5, 1.0, 0.5, 0.875, 0.5208, 0.875, 0.5, 1.0, 1.0, 1.0, 0.8746, 1.0, 0.8746, 1.0, 1.0, 0.75, 0.7499, 0.875, 0.7499, 0.875, 0.8747, 0.75, 0.8747, 0.75, 0.7499, 0.75, 0.625, 0.875, 0.625, 0.875, 0.7499, 0.5, 1.0, 0.5, 1.0, 0.5, 1.0, 0.5, 1.0, 0.5, 1.0, 0.5, 1.0, 0.5, 1.0, 0.5, 1.0, 0.75, 1.0, 0.75, 1.0, 0.625, 1.0, 0.625, 1.0, 0.5, 0.75, 0.5, 0.625, 0.5, 0.625, 0.5, 0.75, 0.875, 1.0, 0.875, 1.0, 0.75, 1.0, 0.75, 1.0, 0.5, 0.5, 0.5, 0.5, 0.5, 0.5, 0.5, 0.5, 0.875, 1.0, 0.875, 1.0, 0.75, 1.0, 0.75, 1.0, 0.875, 0.5, 0.875, 0.5, 0.9792, 0.5, 0.9792, 0.5, 0.875, 0.5, 0.875, 0.5, 0.9792, 0.5, 0.9792, 0.5, 1.0, 0.5, 1.0, 0.5, 0.875, 0.5, 0.875, 0.5, 0.5, 0.5208, 0.5, 0.5, 0.5, 0.5, 0.5, 0.5, 0.875, 0.9791, 0.75, 0.9791, 0.75, 0.8747, 0.875, 0.8747, 0.75, 1.0, 0.75, 1.0, 0.625, 1.0, 0.625, 1.0, 0.5, 0.5, 0.5, 0.5, 0.5, 0.5, 0.5208, 0.5, 0.5, 0.75, 0.5208, 0.8747, 0.5, 0.8746, 0.5, 0.75, 1.0, 0.5, 0.5, 0.5, 1.0, 0.5, 1.0, 0.5, 0.5, 0.5, 1.0, 0.5, 1.0, 0.5, 1.0, 0.5, 1.0, 0.5, 1.0, 0.5, 1.0, 0.5, 1.0, 0.5, 0.5, 0.75, 0.5, 0.75, 0.5, 0.8746, 0.5, 0.8746, 1.0, 0.5208, 1.0, 0.5, 1.0, 0.5, 1.0, 0.5208, 0.625, 0.5, 0.75, 0.5, 0.75, 0.5, 0.625, 0.5, 0.5, 1.0, 0.5, 1.0, 0.5, 1.0, 0.5, 1.0, 0.5, 0.5, 0.5, 0.5, 0.5, 0.5, 0.5, 0.5, 0.5, 1.0, 0.5, 1.0, 0.5, 1.0, 0.5, 1.0, 0.5, 0.5, 0.5, 0.5, 0.5, 0.5, 0.5, 0.5, 0.5, 0.5, 0.5, 0.5, 0.5208, 0.5, 0.5208, 0.5, 0.5, 0.5, 0.5, 0.5, 0.5208, 0.5, 0.5208, 0.5, 1.0, 0.5, 1.0, 0.5, 1.0, 0.5, 1.0, 0.5, 0.5, 0.625, 0.5, 0.75, 0.5, 0.75, 0.5, 0.625, 0.5208, 0.8747, 0.5208, 0.9791, 0.5, 1.0, 0.5, 0.8746, 0.5, 0.5, 0.5, 0.5, 0.5, 0.5, 0.5, 0.5, 0.75, 0.5, 0.625, 0.5, 0.625, 0.5, 0.75, 0.5, 1.0, 0.5, 1.0, 0.5, 1.0, 0.5, 1.0, 0.5, 1.0, 0.5, 1.0, 0.5, 1.0, 0.5, 1.0, 0.5, 1.0, 0.5, 0.75, 0.5, 1.0, 0.5, 1.0, 0.5, 0.5208, 0.9791, 0.625, 0.9791, 0.625, 1.0, 0.5208, 1.0, 0.5, 0.75, 0.625, 0.7499, 0.625, 0.8747, 0.5208, 0.8747, 0.5, 0.625, 0.5, 0.625, 0.5, 0.5, 0.5, 0.5, 0.5, 1.0, 0.5, 1.0, 0.5, 1.0, 0.5, 0.9791, 1.0, 0.8746, 1.0, 0.7499, 1.0, 0.7499, 1.0, 0.8747, 0.5208, 0.5, 0.5, 0.5, 0.5, 0.5, 0.5208, 0.5, 0.75, 0.5, 0.75, 0.5, 0.625, 0.5, 0.625, 0.5, 0.625, 1.0, 0.625, 1.0, 0.5208, 1.0, 0.5, 1.0, 0.625, 0.9791, 0.5208, 0.9791, 0.5208, 0.8747, 0.625, 0.8747, 0.9792, 0.5, 1.0, 0.5, 0.875, 0.5, 0.875, 0.5, 0.75, 0.5, 0.75, 0.5208, 0.625, 0.5208, 0.625, 0.5, 1.0, 0.5, 1.0, 0.5, 1.0, 0.5, 1.0, 0.5, 1.0, 0.5, 1.0, 0.5, 1.0, 0.5, 1.0, 0.5, 0.5, 0.5, 0.5, 0.5, 0.5, 0.5, 0.5, 0.5, 0.5, 0.5, 0.5, 0.5208, 0.5, 0.625, 0.5, 0.625, 0.9792, 0.5, 0.9792, 0.5, 1.0, 0.5, 1.0, 0.5, 0.9792, 0.5, 1.0, 0.5, 1.0, 0.5, 1.0, 0.5, 0.625, 0.5, 0.75, 0.5, 0.75, 0.5, 0.625, 0.5, 0.5, 0.5, 0.5, 0.5, 0.5, 0.5, 0.5, 0.5, 1.0, 0.75, 1.0, 0.75, 1.0, 0.8746, 1.0, 0.8747, 1.0, 0.75, 1.0, 0.75, 1.0, 0.8746, 1.0, 0.8746, 0.9792, 0.5, 0.9792, 0.5, 0.875, 0.5, 0.875, 0.5, 0.75, 1.0, 0.75, 1.0, 0.875, 1.0, 0.875, 1.0, 0.5, 0.5, 0.625, 0.5208, 0.625, 0.625, 0.5, 0.625, 0.5, 1.0, 0.5, 1.0, 0.5, 1.0, 0.5, 1.0, 0.5, 0.5, 0.5, 0.5, 0.5, 0.625, 0.5, 0.625, 1.0, 0.75, 1.0, 0.625, 1.0, 0.625, 1.0, 0.75, 0.5, 0.5, 0.5, 0.5, 0.5, 0.5, 0.5, 0.5, 0.5, 0.5, 0.5, 0.5, 0.5, 0.5, 0.5, 0.5, 0.5, 0.5, 0.5, 0.5, 0.5, 0.5, 0.5, 0.5, 0.5, 0.5, 0.5, 0.5, 0.5, 0.5, 0.5, 0.5, 0.5, 1.0, 0.5, 1.0, 0.5, 1.0, 0.5, 1.0, 0.5, 0.5, 0.5, 0.5, 1.0, 0.5, 0.5, 0.5, 0.9792, 0.5, 0.9792, 0.5, 1.0, 0.5, 1.0, 0.5, 0.5, 0.5, 0.5, 0.5, 0.5, 0.5, 0.5, 0.5, 0.9792, 0.5, 1.0, 0.5, 1.0, 0.5, 0.9792, 0.5, 0.75, 0.5, 0.75, 0.5, 0.625, 0.5, 0.625, 0.5, 0.5, 1.0, 0.5, 1.0, 0.5, 1.0, 0.5, 1.0, 0.9792, 0.5, 0.9792, 0.5, 0.875, 0.5, 0.875, 0.5, 0.5, 0.5, 0.5, 0.5, 0.5, 0.5, 0.5, 0.5, 0.5208, 0.5, 0.625, 0.5, 0.625, 0.5, 0.5, 0.5, 0.5, 0.5, 0.5, 0.5, 0.5, 0.625, 0.5, 0.625, 0.5, 0.5, 0.5, 0.5, 0.5, 0.5, 0.5, 0.5, 0.5, 0.7499, 0.5, 0.75, 0.5, 0.8746, 0.5, 0.8747, 0.5, 0.5, 0.5, 0.5, 0.5, 0.5, 0.5, 0.5, 0.5, 0.5, 0.5, 0.5, 0.5, 0.5, 0.5, 0.5, 0.5, 0.5, 0.5, 0.5, 0.5, 0.5, 0.5, 0.5, 0.5, 0.5, 0.5, 0.5, 0.5, 0.5, 0.5, 0.5, 0.5, 0.5, 0.5, 0.5, 0.5, 0.5, 0.5, 0.5, 0.5, 0.9791, 0.5, 0.8747, 0.5, 0.8746, 0.5, 1.0, 0.5, 1.0, 0.5, 1.0, 0.5, 1.0, 0.5, 1.0, 1.0, 0.5, 0.875, 0.5, 1.0, 0.5, 1.0, 0.5, 1.0, 0.7499, 1.0, 0.625, 0.5, 0.625, 1.0, 0.75, 0.75, 0.5, 0.875, 0.5, 0.875, 0.5, 0.75, 0.5, 0.75, 0.5, 0.875, 0.5, 0.875, 0.5, 0.75, 0.5, 0.75, 0.5, 0.875, 0.5, 0.875, 0.5, 0.75, 0.5, 1.0, 0.625, 1.0, 0.5, 1.0, 0.5, 1.0, 0.625, 0.5, 1.0, 0.5208, 1.0, 0.625, 1.0, 0.625, 1.0, 0.5, 0.75, 0.5, 0.625, 0.5, 0.625, 0.5, 0.75, 1.0, 0.75, 1.0, 0.625, 1.0, 0.625, 1.0, 0.75, 1.0, 0.5208, 1.0, 0.5, 1.0, 0.5, 1.0, 0.5208, 0.5, 0.5, 0.5, 0.625, 0.5, 0.625, 0.5, 0.5, 0.5, 1.0, 0.5, 1.0, 0.5, 1.0, 0.5, 1.0, 1.0, 0.5208, 1.0, 0.5208, 1.0, 0.5, 1.0, 0.5, 0.5, 0.5, 0.5, 0.5208, 0.5, 0.5, 0.5, 0.5, 0.5, 0.5, 0.5, 0.5, 0.5, 0.5, 0.5208, 0.5, 1.0, 0.75, 1.0, 0.625, 1.0, 0.625, 1.0, 0.7499, 1.0, 0.5, 1.0, 0.5, 1.0, 0.5, 1.0, 0.5, 1.0, 0.625, 1.0, 0.5208, 1.0, 0.5208, 1.0, 0.625, 0.5, 0.5, 0.5, 0.5, 0.5, 0.5, 0.5208, 0.5, 1.0, 0.625, 1.0, 0.5208, 1.0, 0.5208, 1.0, 0.625, 0.5, 1.0, 0.5, 0.8746, 0.5, 0.8746, 0.5, 1.0, 0.75, 0.5, 0.75, 0.5, 0.625, 0.5, 0.625, 0.5, 0.5208, 1.0, 0.5208, 1.0, 0.5, 1.0, 0.5, 1.0, 1.0, 1.0, 1.0, 0.8747, 1.0, 0.8746, 0.625, 1.0, 1.0, 1.0, 1.0, 0.8747, 1.0, 0.8746, 0.5, 1.0, 0.5, 0.5, 0.5, 0.5, 1.0, 0.5, 0.5, 0.5])
me_plane.update()
me_icosphere = bpy.data.meshes.new('Icosphere')
me_icosphere.from_pydata([(-0.1903, -0.3106, -0.2369), (-0.2856, -0.1381, -0.237), (-0.094, -0.312, -0.2368), (-0.1574, -0.2462, 0.226), (-0.2193, -0.1106, 0.2921), (-0.1769, -0.1069, 0.3482), (-0.08649, -0.244, 0.2922), (-0.07003, -0.1843, 0.3638), (-0.1786, -0.219, 0.3021), (-0.03206, -0.03604, 0.5679), (0.1066, 0.3025, -0.2369), (0.2012, 0.2888, -0.2369), (0.1066, -0.3156, -0.2369), (0.2896, 0.156, -0.237), (-0.094, 0.3004, -0.2368), (0.2012, -0.2916, -0.2369), (0.2918, -0.1291, -0.2368), (-0.2193, 0.1171, 0.2921), (-0.1769, 0.1134, 0.3482), (-0.1574, 0.2428, 0.226), (-0.1786, 0.2255, 0.3021), (-0.04686, 0.06643, 0.5403), (-0.08649, 0.2425, 0.2922), (-0.07003, 0.2042, 0.3481), (-0.2774, 0.167, -0.2369), (-0.1903, 0.3024, -0.2369), (-0.1903, 0.3024, -0.1519), (-0.2774, 0.167, -0.1475), (0.2918, -0.1291, -0.1465), (0.2012, -0.2916, -0.1519), (-0.094, 0.3004, -0.144), (0.09733, -0.2498, 0.2608), (0.04401, -0.1883, 0.373), (0.1935, -0.2212, 0.304), (0.09112, -0.04653, 0.5452), (0.1572, -0.2402, 0.226), (0.228, -0.09731, 0.3245), (0.1954, -0.08795, 0.3778), (0.2896, 0.156, -0.1535), (0.1066, -0.3156, -0.1502), (0.2012, 0.2888, -0.1519), (0.1066, 0.3025, -0.1502), (-0.094, -0.312, -0.144), (-0.2856, -0.1381, -0.1539), (-0.1903, -0.3106, -0.1519), (0.1935, 0.2277, 0.304), (0.07896, 0.1045, 0.4934), (0.09733, 0.2459, 0.2608), (0.04401, 0.2082, 0.3572), (0.2243, 0.1383, 0.277), (0.1641, 0.1404, 0.3624), (0.1572, 0.2404, 0.226), (-0.1584, -0.2592, 0.1047), (-0.2381, -0.1149, 0.09797), (-0.07782, -0.2604, 0.1315), (0.08997, 0.2537, 0.1105), (0.1692, 0.2422, 0.1047), (0.08997, -0.2634, 0.1105), (0.2431, 0.1311, 0.09937), (-0.07782, 0.2519, 0.1315), (0.1692, -0.2434, 0.1047), (0.2449, -0.1074, 0.1231), (-0.2312, 0.1403, 0.1196), (-0.1584, 0.2535, 0.1047), (0.2428, -0.3538, -0.1731), (0.2428, -0.3538, -0.2369), (0.128, 0.3663, -0.2369), (0.128, 0.3663, -0.1718), (-0.3473, -0.1678, -0.1746), (-0.3473, -0.1678, -0.237), (-0.2318, -0.3768, -0.2369), (-0.2318, -0.3768, -0.1731), (-0.1151, -0.3785, -0.167), (-0.1151, -0.3785, -0.2368), (0.128, -0.3828, -0.2369), (0.128, -0.3828, -0.1718), (-0.1151, 0.3638, -0.167), (-0.1151, 0.3638, -0.2368), (0.2428, 0.3497, -0.2369), (0.2428, 0.3497, -0.1731), (0.3525, -0.1568, -0.1689), (0.3525, -0.1568, -0.2369), (0.3498, 0.1887, -0.237), (0.3498, 0.1887, -0.1743), (-0.2318, 0.3661, -0.1731), (-0.2318, 0.3661, -0.2369), (-0.3374, 0.2021, -0.2369), (-0.3374, 0.2021, -0.1697)], [], [(6, 7, 9, 8), (4, 8, 9, 5), (6, 8, 4, 3), (1, 24, 25, 0), (13, 16, 15, 11), (20, 21, 23, 22), (18, 21, 20, 17), (20, 22, 19, 17), (2, 0, 25, 14), (12, 2, 14, 10), (15, 12, 10, 11), (33, 34, 32, 31), (33, 36, 37, 34), (35, 36, 33, 31), (26, 30, 76, 84), (39, 42, 72, 75), (25, 24, 86, 85), (47, 48, 46, 45), (46, 50, 49, 45), (49, 51, 47, 45), (27, 26, 84, 87), (13, 11, 78, 82), (6, 31, 32, 7), (32, 34, 9, 7), (38, 28, 80, 83), (14, 25, 85, 77), (23, 48, 47, 22), (46, 48, 23, 21), (42, 44, 71, 72), (43, 27, 87, 68), (44, 43, 68, 71), (11, 10, 66, 78), (4, 5, 18, 17), (9, 21, 18, 5), (49, 50, 37, 36), (37, 50, 46, 34), (52, 3, 4, 53), (52, 54, 6, 3), (62, 17, 19, 63), (41, 40, 79, 67), (61, 36, 35, 60), (57, 60, 35, 31), (56, 51, 49, 58), (54, 52, 44, 42), (53, 4, 17, 62), (58, 49, 36, 61), (54, 57, 31, 6), (53, 62, 27, 43), (60, 57, 39, 29), (34, 46, 21, 9), (22, 47, 55, 59), (62, 63, 26, 27), (58, 61, 28, 38), (56, 58, 38, 40), (47, 51, 56, 55), (63, 59, 30, 26), (57, 54, 42, 39), (52, 53, 43, 44), (19, 22, 59, 63), (55, 56, 40, 41), (61, 60, 29, 28), (59, 55, 41, 30), (64, 75, 74, 65), (68, 87, 86, 69), (72, 71, 70, 73), (76, 67, 66, 77), (80, 64, 65, 81), (67, 79, 78, 66), (71, 68, 69, 70), (75, 72, 73, 74), (84, 76, 77, 85), (79, 83, 82, 78), (83, 80, 81, 82), (87, 84, 85, 86), (16, 13, 82, 81), (30, 41, 67, 76), (10, 14, 77, 66), (28, 29, 64, 80), (0, 2, 73, 70), (2, 12, 74, 73), (12, 15, 65, 74), (29, 39, 75, 64), (15, 16, 81, 65), (40, 38, 83, 79), (24, 1, 69, 86), (1, 0, 70, 69)])
me_icosphere.update()
me_cube = bpy.data.meshes.new('Cube')
me_cube.from_pydata([(0.3865, -0.3391, -0.8403), (0.5197, -0.01006, 1.171), (-0.3391, -0.3865, -0.8403), (-0.01006, -0.5197, 1.171), (0.3391, 0.3865, -0.8403), (0.01006, 0.5197, 1.171), (-0.3865, 0.3391, -0.8403), (-0.5197, 0.01006, 1.171), (0.6652, -0.1744, -0.0005955), (-0.1744, -0.6652, -0.0005955), (-0.6652, 0.1744, -0.0005955), (0.1744, 0.6652, -0.0005955), (0.6892, -0.05673, 0.4036), (-0.05673, -0.6892, 0.4036), (-0.6892, 0.05673, 0.4036), (0.05673, 0.6892, 0.4036), (-0.3369, -0.5948, -0.4065), (-0.5948, 0.3369, -0.4065), (0.3369, 0.5948, -0.4065), (0.5948, -0.3369, -0.4065), (0.0209, -0.4433, -0.8546), (0.6627, -0.02423, 0.715), (0.3119, -0.3218, 1.35), (-0.3957, -0.521, -0.6974), (-0.4433, -0.0209, -0.8546), (-0.3218, -0.3119, 1.35), (-0.521, 0.3957, -0.6974), (-0.0209, 0.4433, -0.8546), (-0.3119, 0.3218, 1.35), (0.3957, 0.521, -0.6974), (0.4433, 0.0209, -0.8546), (0.3218, 0.3119, 1.35), (0.6374, -0.2524, -0.1665), (-0.1078, -0.6813, 0.1651), (-0.6813, 0.1078, 0.1651), (0.1078, 0.6813, 0.1651), (0.5772, 0.3375, -0.0005955), (-0.3375, 0.5772, -0.0005955), (-0.5772, -0.3375, -0.0005955), (0.3375, -0.5772, -0.0005955), (0.6813, -0.1078, 0.1651), (-0.02423, -0.6627, 0.715), (-0.6627, 0.02423, 0.715), (0.02423, 0.6627, 0.715), (0.5128, 0.4348, 0.4076), (-0.4348, 0.5128, 0.4076), (-0.5128, -0.4348, 0.4076), (0.4348, -0.5128, 0.4076), (-0.2524, -0.6374, -0.1665), (-0.6374, 0.2524, -0.1665), (0.2524, 0.6374, -0.1665), (0.521, -0.3957, -0.6974), (0.1773, -0.6406, -0.4104), (-0.6406, -0.1773, -0.4104), (-0.1773, 0.6406, -0.4104), (0.6406, 0.1773, -0.4104), (0.4395, -0.4724, 0.7326), (-0.4724, -0.4395, 0.7326), (-0.4395, 0.4724, 0.7326), (0.4724, 0.4395, 0.7326), (-1.352e-07, 6.554e-09, -0.8637), (-1.209e-07, -8.541e-09, 1.906), (0.6118, 0.2646, -0.1674), (-0.2646, 0.6118, -0.1674), (-0.6118, -0.2646, -0.1674), (0.2646, -0.6118, -0.1674), (0.5425, 0.3943, 0.166), (-0.3943, 0.5425, 0.166), (-0.5425, -0.3943, 0.166), (0.3943, -0.5425, 0.166), (0.08451, -0.631, -0.7035), (-0.631, -0.08451, -0.7035), (-0.08451, 0.631, -0.7035), (0.631, 0.08451, -0.7035)], [], [(12, 21, 56, 47), (21, 1, 22, 56), (56, 22, 3, 41), (47, 56, 41, 13), (13, 41, 57, 46), (41, 3, 25, 57), (57, 25, 7, 42), (46, 57, 42, 14), (14, 42, 58, 45), (42, 7, 28, 58), (58, 28, 5, 43), (45, 58, 43, 15), (15, 43, 59, 44), (43, 5, 31, 59), (59, 31, 1, 21), (44, 59, 21, 12), (2, 24, 60, 20), (24, 6, 27, 60), (60, 27, 4, 30), (20, 60, 30, 0), (7, 25, 61, 28), (25, 3, 22, 61), (61, 22, 1, 31), (28, 61, 31, 5), (18, 50, 62, 55), (50, 11, 36, 62), (62, 36, 8, 32), (55, 62, 32, 19), (17, 49, 63, 54), (49, 10, 37, 63), (63, 37, 11, 50), (54, 63, 50, 18), (16, 48, 64, 53), (48, 9, 38, 64), (64, 38, 10, 49), (53, 64, 49, 17), (19, 32, 65, 52), (32, 8, 39, 65), (65, 39, 9, 48), (52, 65, 48, 16), (11, 35, 66, 36), (35, 15, 44, 66), (66, 44, 12, 40), (36, 66, 40, 8), (10, 34, 67, 37), (34, 14, 45, 67), (67, 45, 15, 35), (37, 67, 35, 11), (9, 33, 68, 38), (33, 13, 46, 68), (68, 46, 14, 34), (38, 68, 34, 10), (8, 40, 69, 39), (40, 12, 47, 69), (69, 47, 13, 33), (39, 69, 33, 9), (0, 51, 70, 20), (51, 19, 52, 70), (70, 52, 16, 23), (20, 70, 23, 2), (2, 23, 71, 24), (23, 16, 53, 71), (71, 53, 17, 26), (24, 71, 26, 6), (6, 26, 72, 27), (26, 17, 54, 72), (72, 54, 18, 29), (27, 72, 29, 4), (4, 29, 73, 30), (29, 18, 55, 73), (73, 55, 19, 51), (30, 73, 51, 0)])
_uv = me_cube.uv_layers.new(name='UVMap')
_uv.uv.foreach_set('vector', [0.5625, 0.0, 0.5938, 0.0, 0.5938, 0.125, 0.5625, 0.125, 0.5938, 0.0, 0.625, 0.0, 0.625, 0.125, 0.5938, 0.125, 0.5938, 0.125, 0.625, 0.125, 0.625, 0.25, 0.5938, 0.25, 0.5625, 0.125, 0.5938, 0.125, 0.5938, 0.25, 0.5625, 0.25, 0.5625, 0.25, 0.5938, 0.25, 0.5938, 0.375, 0.5625, 0.375, 0.5938, 0.25, 0.625, 0.25, 0.625, 0.375, 0.5938, 0.375, 0.5938, 0.375, 0.625, 0.375, 0.625, 0.5, 0.5944, 0.5, 0.5625, 0.375, 0.5938, 0.375, 0.5944, 0.5, 0.5625, 0.5, 0.5625, 0.5, 0.5944, 0.5, 0.5964, 0.625, 0.5625, 0.625, 0.5944, 0.5, 0.625, 0.5, 0.651, 0.625, 0.5964, 0.625, 0.5964, 0.625, 0.651, 0.625, 0.625, 0.75, 0.5944, 0.75, 0.5625, 0.625, 0.5964, 0.625, 0.5944, 0.75, 0.5625, 0.75, 0.5625, 0.75, 0.5944, 0.75, 0.5938, 0.875, 0.5625, 0.875, 0.5944, 0.75, 0.625, 0.75, 0.625, 0.875, 0.5938, 0.875, 0.5938, 0.875, 0.625, 0.875, 0.625, 1.0, 0.5938, 1.0, 0.5625, 0.875, 0.5938, 0.875, 0.5938, 1.0, 0.5625, 1.0, 0.125, 0.5, 0.25, 0.5, 0.2474, 0.625, 0.125, 0.625, 0.25, 0.5, 0.375, 0.5, 0.349, 0.625, 0.2474, 0.625, 0.2474, 0.625, 0.349, 0.625, 0.375, 0.75, 0.25, 0.75, 0.125, 0.625, 0.2474, 0.625, 0.25, 0.75, 0.125, 0.75, 0.625, 0.5, 0.75, 0.5, 0.7526, 0.625, 0.651, 0.625, 0.75, 0.5, 0.875, 0.5, 0.875, 0.625, 0.7526, 0.625, 0.7526, 0.625, 0.875, 0.625, 0.875, 0.75, 0.75, 0.75, 0.651, 0.625, 0.7526, 0.625, 0.75, 0.75, 0.625, 0.75, 0.4375, 0.75, 0.4688, 0.75, 0.4688, 0.875, 0.4375, 0.875, 0.4688, 0.75, 0.5, 0.75, 0.5, 0.875, 0.4688, 0.875, 0.4688, 0.875, 0.5, 0.875, 0.5, 1.0, 0.4688, 1.0, 0.4375, 0.875, 0.4688, 0.875, 0.4688, 1.0, 0.4375, 1.0, 0.4375, 0.5, 0.4688, 0.5, 0.4688, 0.625, 0.4375, 0.625, 0.4688, 0.5, 0.5, 0.5, 0.5, 0.625, 0.4688, 0.625, 0.4688, 0.625, 0.5, 0.625, 0.5, 0.75, 0.4688, 0.75, 0.4375, 0.625, 0.4688, 0.625, 0.4688, 0.75, 0.4375, 0.75, 0.4375, 0.25, 0.4688, 0.25, 0.4688, 0.375, 0.4375, 0.375, 0.4688, 0.25, 0.5, 0.25, 0.5, 0.375, 0.4688, 0.375, 0.4688, 0.375, 0.5, 0.375, 0.5, 0.5, 0.4688, 0.5, 0.4375, 0.375, 0.4688, 0.375, 0.4688, 0.5, 0.4375, 0.5, 0.4375, 0.0, 0.4688, 0.0, 0.4688, 0.125, 0.4375, 0.125, 0.4688, 0.0, 0.5, 0.0, 0.5, 0.125, 0.4688, 0.125, 0.4688, 0.125, 0.5, 0.125, 0.5, 0.25, 0.4688, 0.25, 0.4375, 0.125, 0.4688, 0.125, 0.4688, 0.25, 0.4375, 0.25, 0.5, 0.75, 0.5313, 0.75, 0.5312, 0.875, 0.5, 0.875, 0.5313, 0.75, 0.5625, 0.75, 0.5625, 0.875, 0.5312, 0.875, 0.5312, 0.875, 0.5625, 0.875, 0.5625, 1.0, 0.5313, 1.0, 0.5, 0.875, 0.5312, 0.875, 0.5313, 1.0, 0.5, 1.0, 0.5, 0.5, 0.5312, 0.5, 0.5313, 0.625, 0.5, 0.625, 0.5312, 0.5, 0.5625, 0.5, 0.5625, 0.625, 0.5313, 0.625, 0.5313, 0.625, 0.5625, 0.625, 0.5625, 0.75, 0.5313, 0.75, 0.5, 0.625, 0.5313, 0.625, 0.5313, 0.75, 0.5, 0.75, 0.5, 0.25, 0.5312, 0.25, 0.5313, 0.375, 0.5, 0.375, 0.5312, 0.25, 0.5625, 0.25, 0.5625, 0.375, 0.5313, 0.375, 0.5313, 0.375, 0.5625, 0.375, 0.5625, 0.5, 0.5312, 0.5, 0.5, 0.375, 0.5313, 0.375, 0.5312, 0.5, 0.5, 0.5, 0.5, 0.0, 0.5313, 0.0, 0.5313, 0.125, 0.5, 0.125, 0.5313, 0.0, 0.5625, 0.0, 0.5625, 0.125, 0.5313, 0.125, 0.5313, 0.125, 0.5625, 0.125, 0.5625, 0.25, 0.5312, 0.25, 0.5, 0.125, 0.5313, 0.125, 0.5312, 0.25, 0.5, 0.25, 0.375, 0.0, 0.4063, 0.0, 0.4063, 0.125, 0.375, 0.125, 0.4063, 0.0, 0.4375, 0.0, 0.4375, 0.125, 0.4063, 0.125, 0.4063, 0.125, 0.4375, 0.125, 0.4375, 0.25, 0.4063, 0.25, 0.375, 0.125, 0.4063, 0.125, 0.4063, 0.25, 0.375, 0.25, 0.375, 0.25, 0.4063, 0.25, 0.4063, 0.375, 0.375, 0.375, 0.4063, 0.25, 0.4375, 0.25, 0.4375, 0.375, 0.4063, 0.375, 0.4063, 0.375, 0.4375, 0.375, 0.4375, 0.5, 0.4056, 0.5, 0.375, 0.375, 0.4063, 0.375, 0.4056, 0.5, 0.375, 0.5, 0.375, 0.5, 0.4056, 0.5, 0.4036, 0.625, 0.349, 0.625, 0.4056, 0.5, 0.4375, 0.5, 0.4375, 0.625, 0.4036, 0.625, 0.4036, 0.625, 0.4375, 0.625, 0.4375, 0.75, 0.4056, 0.75, 0.349, 0.625, 0.4036, 0.625, 0.4056, 0.75, 0.375, 0.75, 0.375, 0.75, 0.4056, 0.75, 0.4063, 0.875, 0.375, 0.875, 0.4056, 0.75, 0.4375, 0.75, 0.4375, 0.875, 0.4063, 0.875, 0.4063, 0.875, 0.4375, 0.875, 0.4375, 1.0, 0.4063, 1.0, 0.375, 0.875, 0.4063, 0.875, 0.4063, 1.0, 0.375, 1.0])
me_cube.update()
me_sphere_002 = bpy.data.meshes.new('Sphere.002')
me_sphere_002.from_pydata([(-0.5188, -0.05564, -0.188), (-0.5188, -0.05564, -0.07933), (-0.3548, -0.3683, -0.1875), (-0.3548, -0.3683, -0.08562), (-0.3897, -0.262, -0.2304), (-0.3852, -0.2562, 0.007622), (-0.3447, -0.1956, 0.1633), (-0.4337, -0.1042, -0.257), (-0.4618, -0.1042, 0.0114), (-0.3685, -0.09188, 0.1876), (-0.2483, -0.4052, -0.2308), (-0.2505, -0.4121, 0.007622), (-0.1953, -0.3779, 0.195), (-0.2483, -0.262, -0.2719), (-0.3087, -0.309, 0.09997), (-0.2505, -0.2562, 0.228), (-0.2483, -0.09188, -0.2873), (-0.2483, -0.09188, 0.2987), (-0.04853, -0.5338, -0.189), (-0.04283, -0.5329, 0.008296), (-0.004009, -0.5216, 0.1583), (-0.09443, -0.4489, -0.2584), (-0.1279, -0.4974, 0.008296), (-0.06772, -0.4336, 0.2331), (-0.07821, -0.262, -0.2886), (-0.07643, -0.2682, 0.3805), (-0.01854, -0.2157, 0.4416), (-0.07821, -0.09188, -0.2882), (-0.1137, -0.09188, 0.3978), (-0.02861, -0.09188, 0.4449), (-0.528, 0.07824, -0.2199), (-0.528, 0.07824, -0.02876), (-0.5208, 0.2069, -0.1925), (-0.5208, 0.2069, -0.04627), (-0.4185, 0.07824, -0.2616), (-0.4854, 0.07824, 0.1104), (-0.4003, 0.07824, 0.2114), (-0.431, 0.2575, -0.2571), (-0.465, 0.2575, 0.03123), (-0.3759, 0.2484, 0.1853), (-0.3827, 0.3679, -0.2027), (-0.3726, 0.3606, 0.008296), (-0.3364, 0.3352, 0.1503), (-0.2483, 0.07824, -0.2879), (-0.2483, 0.07824, 0.3158), (-0.2483, 0.2484, -0.2839), (-0.2483, 0.2484, 0.2414), (-0.2483, 0.4002, -0.2423), (-0.2483, 0.4085, 0.008296), (-0.2483, 0.3417, 0.1592), (-0.07821, 0.07824, -0.2879), (-0.07434, 0.07352, 0.3877), (-0.01505, 0.01367, 0.4354), (-0.07821, 0.2484, -0.2877), (-0.07821, 0.2484, 0.2847), (-0.08921, 0.4343, -0.2484), (-0.08921, 0.4574, -0.0004238), (-0.07821, 0.3624, 0.1815), (-0.03983, 0.5123, -0.1732), (-0.03983, 0.5123, -0.09903), (0.09191, -0.542, -0.2231), (0.1048, -0.5397, 0.03427), (0.05673, -0.5216, 0.1583), (0.09191, -0.4321, -0.2702), (0.1701, -0.5165, 0.1444), (0.1167, -0.4318, 0.2879), (0.1766, -0.3471, 0.4259), (0.09191, -0.262, -0.2964), (0.06317, -0.3291, 0.4174), (0.1087, -0.2682, 0.4431), (0.09191, -0.09188, -0.2913), (0.09191, -0.09188, 0.4605), (0.2181, -0.5336, -0.1958), (0.2181, -0.5336, -0.0412), (0.2697, -0.4435, -0.2693), (0.2826, -0.4554, 0.053), (0.2195, -0.3892, 0.2867), (0.177, -0.3471, 0.4259), (0.262, -0.262, -0.3038), (0.347, -0.3468, 0.1472), (0.2892, -0.2789, 0.2887), (0.1898, -0.262, 0.4356), (0.262, -0.09188, -0.2955), (0.2831, -0.09188, 0.3641), (0.1981, -0.09188, 0.4416), (0.381, -0.3943, -0.2134), (0.381, -0.3943, -0.0384), (0.4135, -0.262, -0.2544), (0.4174, -0.2789, 0.03596), (0.3758, -0.2334, 0.1972), (0.4479, -0.1007, -0.248), (0.4838, -0.1007, -0.007087), (0.3919, -0.09188, 0.2249), (0.5237, -0.04995, -0.1663), (0.5237, -0.04995, -0.1101), (0.09191, 0.07824, -0.2882), (0.09191, 0.1023, 0.3896), (0.09191, 0.01721, 0.439), (0.09191, 0.2484, -0.2879), (0.09191, 0.2484, 0.3021), (0.09191, 0.4185, -0.2495), (0.06019, 0.4761, 0.08656), (0.1069, 0.4191, 0.19), (0.09191, 0.5243, -0.2079), (0.1069, 0.5209, -0.0004238), (0.1736, 0.5047, 0.1493), (0.262, 0.07824, -0.2882), (0.2517, 0.06816, 0.3371), (0.1881, 0.004733, 0.4339), (0.262, 0.2484, -0.2778), (0.333, 0.3053, 0.1242), (0.2706, 0.2485, 0.2155), (0.2704, 0.428, -0.2518), (0.2976, 0.428, 0.02214), (0.211, 0.4185, 0.1762), (0.2193, 0.5225, -0.1913), (0.2107, 0.5186, 0.008296), (0.1797, 0.5047, 0.1493), (0.4477, 0.0868, -0.2444), (0.4729, 0.0868, -0.007087), (0.3786, 0.07824, 0.1991), (0.4076, 0.2484, -0.2362), (0.4021, 0.2485, 0.02214), (0.3581, 0.1919, 0.1628), (0.3735, 0.3777, -0.1951), (0.3735, 0.3777, -0.06143), (0.5237, 0.0358, -0.1663), (0.5237, 0.0358, -0.1101)], [], [(5, 4, 2, 3), (8, 7, 4, 5), (8, 1, 0, 7), (9, 8, 5, 6), (11, 3, 2, 10), (4, 13, 10, 2), (14, 5, 3, 11), (15, 14, 11, 12), (15, 6, 5, 14), (7, 16, 13, 4), (17, 9, 6, 15), (22, 21, 18, 19), (22, 11, 10, 21), (23, 22, 19, 20), (23, 12, 11, 22), (13, 24, 21, 10), (25, 15, 12, 23), (16, 27, 24, 13), (28, 17, 15, 25), (29, 28, 25, 26), (31, 30, 0, 1), (33, 32, 30, 31), (30, 34, 7, 0), (35, 31, 1, 8), (36, 35, 8, 9), (32, 37, 34, 30), (33, 38, 37, 32), (38, 33, 31, 35), (39, 38, 35, 36), (41, 40, 37, 38), (42, 41, 38, 39), (34, 43, 16, 7), (44, 36, 9, 17), (37, 45, 43, 34), (46, 39, 36, 44), (40, 47, 45, 37), (41, 48, 47, 40), (42, 49, 48, 41), (49, 42, 39, 46), (43, 50, 27, 16), (51, 44, 17, 28), (52, 51, 28, 29), (45, 53, 50, 43), (54, 46, 44, 51), (47, 55, 53, 45), (48, 56, 55, 47), (49, 57, 56, 48), (57, 49, 46, 54), (59, 58, 55, 56), (61, 19, 18, 60), (62, 20, 19, 61), (21, 63, 60, 18), (64, 65, 62, 61), (65, 23, 20, 62), (24, 67, 63, 21), (68, 25, 23, 65), (69, 68, 65, 66), (69, 26, 25, 68), (27, 70, 67, 24), (71, 29, 26, 69), (73, 61, 60, 72), (63, 74, 72, 60), (74, 75, 73, 72), (75, 64, 61, 73), (76, 65, 64, 75), (77, 66, 65, 76), (67, 78, 74, 63), (79, 80, 76, 75), (80, 81, 77, 76), (81, 69, 66, 77), (70, 82, 78, 67), (83, 84, 81, 80), (84, 71, 69, 81), (86, 75, 74, 85), (78, 87, 85, 74), (87, 88, 86, 85), (88, 79, 75, 86), (89, 80, 79, 88), (82, 90, 87, 78), (90, 91, 88, 87), (91, 92, 89, 88), (92, 83, 80, 89), (94, 91, 90, 93), (50, 95, 70, 27), (52, 97, 96, 51), (97, 52, 29, 71), (53, 98, 95, 50), (99, 54, 51, 96), (55, 100, 98, 53), (57, 102, 101, 56), (102, 57, 54, 99), (58, 103, 100, 55), (59, 104, 103, 58), (104, 59, 56, 101), (105, 104, 101, 102), (95, 106, 82, 70), (107, 108, 84, 83), (97, 108, 107, 96), (108, 97, 71, 84), (98, 109, 106, 95), (111, 99, 96, 107), (100, 112, 109, 98), (113, 114, 111, 110), (114, 102, 99, 111), (103, 115, 112, 100), (115, 116, 113, 112), (104, 116, 115, 103), (116, 117, 114, 113), (105, 117, 116, 104), (117, 105, 102, 114), (106, 118, 90, 82), (119, 120, 92, 91), (120, 107, 83, 92), (109, 121, 118, 106), (121, 122, 119, 118), (122, 123, 120, 119), (111, 123, 122, 110), (123, 111, 107, 120), (112, 124, 121, 109), (124, 125, 122, 121), (113, 125, 124, 112), (125, 113, 110, 122), (118, 126, 93, 90), (126, 127, 94, 93), (119, 127, 126, 118), (127, 119, 91, 94)])
me_sphere_002.update()
me_cube_001 = bpy.data.meshes.new('Cube.001')
me_cube_001.from_pydata([(-0.1065, -0.07623, 0.6959), (0.06012, 0.01202, 0.7216), (0.03919, -0.194, 0.7402), (0.1834, -0.08524, 0.7055), (-0.1909, 0.02871, 0.1013), (0.04882, -0.001412, 0.1013), (0.09638, -0.1776, 0.1013), (-0.12, -0.1914, 0.1013), (-0.1134, -0.1475, 0.3876), (0.1036, -0.06728, 0.3876), (0.2867, -0.1235, 0.4025), (0.1272, -0.2572, 0.4025), (0.07956, -0.05544, -0.1867), (0.2225, -0.1801, -0.1981), (0.03742, -0.2384, -0.1981), (-0.1521, 0.001734, -0.1867), (-0.1177, -0.1238, 0.5505), (-0.04355, -0.006641, 0.7425), (0.1301, -0.01787, 0.7436), (0.1108, -0.1482, 0.7703), (-0.06287, -0.1369, 0.7601), (-0.1872, 0.02612, -0.04483), (0.07757, -0.04175, 0.2473), (0.1814, -0.154, 0.2491), (-0.00535, -0.2186, 0.2491), (-0.1982, -0.07984, 0.1013), (-0.0007133, -0.2217, 0.1013), (0.1154, -0.09102, 0.1013), (-0.08213, 0.0508, 0.1013), (-0.1501, -0.06347, 0.2473), (0.0914, -0.01864, 0.5796), (0.2696, -0.1016, 0.553), (0.1045, -0.2471, 0.5708), (-0.02837, -0.2224, 0.395), (0.2467, -0.2059, 0.4053), (0.2304, -0.07533, 0.395), (-0.04461, -0.09185, 0.385), (0.05331, -0.01953, -0.04483), (0.155, -0.1804, -0.04625), (-0.05171, -0.2203, -0.04625), (-0.06746, 0.00735, -0.1845), (0.1901, -0.1177, -0.1924), (0.1611, -0.2435, -0.2002), (-0.09644, -0.1184, -0.1922), (-0.05079, -0.04987, 0.5787), (0.215, -0.03582, 0.5493), (0.2226, -0.1941, 0.5654), (-0.04319, -0.2081, 0.5757), (0.01172, -0.05962, 0.8567), (-0.1614, -0.09656, -0.04554), (0.07388, -0.2385, -0.04652), (0.1461, -0.1005, -0.04554), (-0.08918, 0.04147, -0.04457), (-0.1166, -0.1491, 0.2482), (0.1113, -0.2114, 0.2495), (0.1683, -0.08979, 0.2482), (-0.05955, -0.02754, 0.2469), (0.1756, -0.1806, -0.1963), (0.05849, -0.1469, -0.1924), (-0.08195, -0.05555, -0.1883)], [], [(8, 16, 44, 36), (16, 0, 17, 44), (44, 17, 1, 30), (36, 44, 30, 9), (9, 30, 45, 35), (30, 1, 18, 45), (45, 18, 3, 31), (35, 45, 31, 10), (10, 31, 46, 34), (31, 3, 19, 46), (46, 19, 2, 32), (34, 46, 32, 11), (11, 32, 47, 33), (32, 2, 20, 47), (47, 20, 0, 16), (33, 47, 16, 8), (3, 18, 48, 19), (18, 1, 17, 48), (48, 17, 0, 20), (19, 48, 20, 2), (14, 39, 49, 43), (39, 7, 25, 49), (49, 25, 4, 21), (43, 49, 21, 15), (13, 38, 50, 42), (38, 6, 26, 50), (50, 26, 7, 39), (42, 50, 39, 14), (12, 37, 51, 41), (37, 5, 27, 51), (51, 27, 6, 38), (41, 51, 38, 13), (15, 21, 52, 40), (21, 4, 28, 52), (52, 28, 5, 37), (40, 52, 37, 12), (7, 24, 53, 25), (24, 11, 33, 53), (53, 33, 8, 29), (25, 53, 29, 4), (6, 23, 54, 26), (23, 10, 34, 54), (54, 34, 11, 24), (26, 54, 24, 7), (5, 22, 55, 27), (22, 9, 35, 55), (55, 35, 10, 23), (27, 55, 23, 6), (4, 29, 56, 28), (29, 8, 36, 56), (56, 36, 9, 22), (28, 56, 22, 5), (57, 41, 13, 42), (40, 59, 43, 15), (14, 43, 59, 58), (42, 14, 58, 57), (58, 59, 40, 12), (57, 58, 12, 41)])
_uv = me_cube_001.uv_layers.new(name='UVMap')
_uv.uv.foreach_set('vector', [0.5625, 0.0, 0.5938, 0.0, 0.5938, 0.125, 0.5625, 0.125, 0.5938, 0.0, 0.625, 0.0, 0.625, 0.125, 0.5938, 0.125, 0.5938, 0.125, 0.625, 0.125, 0.625, 0.25, 0.5938, 0.25, 0.5625, 0.125, 0.5938, 0.125, 0.5938, 0.25, 0.5625, 0.25, 0.5625, 0.25, 0.5938, 0.25, 0.5938, 0.375, 0.5625, 0.375, 0.5938, 0.25, 0.625, 0.25, 0.625, 0.375, 0.5938, 0.375, 0.5938, 0.375, 0.625, 0.375, 0.625, 0.5, 0.5944, 0.5, 0.5625, 0.375, 0.5938, 0.375, 0.5944, 0.5, 0.5625, 0.5, 0.5625, 0.5, 0.5944, 0.5, 0.5964, 0.625, 0.5625, 0.625, 0.5944, 0.5, 0.625, 0.5, 0.651, 0.625, 0.5964, 0.625, 0.5964, 0.625, 0.651, 0.625, 0.625, 0.75, 0.5944, 0.75, 0.5625, 0.625, 0.5964, 0.625, 0.5944, 0.75, 0.5625, 0.75, 0.5625, 0.75, 0.5944, 0.75, 0.5938, 0.875, 0.5625, 0.875, 0.5944, 0.75, 0.625, 0.75, 0.625, 0.875, 0.5938, 0.875, 0.5938, 0.875, 0.625, 0.875, 0.625, 1.0, 0.5938, 1.0, 0.5625, 0.875, 0.5938, 0.875, 0.5938, 1.0, 0.5625, 1.0, 0.625, 0.5, 0.75, 0.5, 0.7526, 0.625, 0.651, 0.625, 0.75, 0.5, 0.875, 0.5, 0.875, 0.625, 0.7526, 0.625, 0.7526, 0.625, 0.875, 0.625, 0.875, 0.75, 0.75, 0.75, 0.651, 0.625, 0.7526, 0.625, 0.75, 0.75, 0.625, 0.75, 0.4375, 0.75, 0.4688, 0.75, 0.4688, 0.875, 0.4375, 0.875, 0.4688, 0.75, 0.5, 0.75, 0.5, 0.875, 0.4688, 0.875, 0.4688, 0.875, 0.5, 0.875, 0.5, 1.0, 0.4688, 1.0, 0.4375, 0.875, 0.4688, 0.875, 0.4688, 1.0, 0.4375, 1.0, 0.4375, 0.5, 0.4688, 0.5, 0.4688, 0.625, 0.4375, 0.625, 0.4688, 0.5, 0.5, 0.5, 0.5, 0.625, 0.4688, 0.625, 0.4688, 0.625, 0.5, 0.625, 0.5, 0.75, 0.4688, 0.75, 0.4375, 0.625, 0.4688, 0.625, 0.4688, 0.75, 0.4375, 0.75, 0.4375, 0.25, 0.4688, 0.25, 0.4688, 0.375, 0.4375, 0.375, 0.4688, 0.25, 0.5, 0.25, 0.5, 0.375, 0.4688, 0.375, 0.4688, 0.375, 0.5, 0.375, 0.5, 0.5, 0.4688, 0.5, 0.4375, 0.375, 0.4688, 0.375, 0.4688, 0.5, 0.4375, 0.5, 0.4375, 0.0, 0.4688, 0.0, 0.4688, 0.125, 0.4375, 0.125, 0.4688, 0.0, 0.5, 0.0, 0.5, 0.125, 0.4688, 0.125, 0.4688, 0.125, 0.5, 0.125, 0.5, 0.25, 0.4688, 0.25, 0.4375, 0.125, 0.4688, 0.125, 0.4688, 0.25, 0.4375, 0.25, 0.5, 0.75, 0.5313, 0.75, 0.5312, 0.875, 0.5, 0.875, 0.5313, 0.75, 0.5625, 0.75, 0.5625, 0.875, 0.5312, 0.875, 0.5312, 0.875, 0.5625, 0.875, 0.5625, 1.0, 0.5313, 1.0, 0.5, 0.875, 0.5312, 0.875, 0.5313, 1.0, 0.5, 1.0, 0.5, 0.5, 0.5312, 0.5, 0.5313, 0.625, 0.5, 0.625, 0.5312, 0.5, 0.5625, 0.5, 0.5625, 0.625, 0.5313, 0.625, 0.5313, 0.625, 0.5625, 0.625, 0.5625, 0.75, 0.5313, 0.75, 0.5, 0.625, 0.5313, 0.625, 0.5313, 0.75, 0.5, 0.75, 0.5, 0.25, 0.5312, 0.25, 0.5313, 0.375, 0.5, 0.375, 0.5312, 0.25, 0.5625, 0.25, 0.5625, 0.375, 0.5313, 0.375, 0.5313, 0.375, 0.5625, 0.375, 0.5625, 0.5, 0.5312, 0.5, 0.5, 0.375, 0.5313, 0.375, 0.5312, 0.5, 0.5, 0.5, 0.5, 0.0, 0.5313, 0.0, 0.5313, 0.125, 0.5, 0.125, 0.5313, 0.0, 0.5625, 0.0, 0.5625, 0.125, 0.5313, 0.125, 0.5313, 0.125, 0.5625, 0.125, 0.5625, 0.25, 0.5312, 0.25, 0.5, 0.125, 0.5313, 0.125, 0.5312, 0.25, 0.5, 0.25, 0.4375, 0.5, 0.4375, 0.375, 0.4375, 0.5, 0.4375, 0.625, 0.4375, 0.125, 0.4375, 0.5, 0.4375, 0.875, 0.4375, 1.0, 0.4375, 0.75, 0.4375, 0.875, 0.4375, 0.5, 0.4375, 0.5, 0.4375, 0.625, 0.4375, 0.75, 0.4375, 0.5, 0.4375, 0.5, 0.4375, 0.5, 0.4375, 0.5, 0.4375, 0.125, 0.4375, 0.25, 0.4375, 0.5, 0.4375, 0.5, 0.4375, 0.25, 0.4375, 0.375])
me_cube_001.update()
me_icosphere_001 = bpy.data.meshes.new('Icosphere.001')
me_icosphere_001.from_pydata([(-0.1989, -0.3067, -0.2359), (-0.2876, -0.1369, -0.2361), (-0.1032, -0.3103, -0.236), (-0.2919, -0.03625, 0.2626), (-0.2219, 0.09772, 0.2832), (-0.1896, 0.06728, 0.2949), (-0.2395, -0.0896, 0.2904), (-0.1807, -0.06439, 0.2987), (-0.2761, -0.002586, 0.3093), (-0.02676, 0.0004772, 0.3746), (0.1227, 0.2945, -0.2379), (0.2136, 0.278, -0.2379), (0.09575, -0.3189, -0.237), (0.2912, 0.1411, -0.2406), (-0.08482, 0.3034, -0.2366), (0.1899, -0.2988, -0.2372), (0.2855, -0.1323, -0.2398), (-0.05204, 0.2424, 0.2341), (-0.0257, 0.2073, 0.2446), (0.07724, 0.2745, 0.1812), (0.05846, 0.2798, 0.2299), (0.03719, 0.07702, 0.3355), (0.1254, 0.2195, 0.1964), (0.1096, 0.1824, 0.2173), (-0.2741, 0.1725, -0.2368), (-0.1791, 0.3092, -0.2368), (-0.1402, 0.3314, -0.1493), (-0.2564, 0.2051, -0.1436), (0.2581, -0.1629, -0.1575), (0.1391, -0.3232, -0.1544), (-0.04793, 0.3124, -0.1427), (-0.1343, -0.2353, 0.2402), (-0.1136, -0.155, 0.2798), (-0.04809, -0.2913, 0.2503), (0.03847, -0.1013, 0.3402), (-0.0931, -0.2754, 0.2119), (0.06622, -0.2393, 0.2215), (0.05568, -0.2082, 0.2394), (0.297, 0.09455, -0.1671), (0.04064, -0.3294, -0.1515), (0.2424, 0.2424, -0.1597), (0.1609, 0.2686, -0.156), (-0.1554, -0.2944, -0.1382), (-0.3072, -0.113, -0.1457), (-0.2433, -0.2801, -0.1458), (0.2871, -0.006145, 0.1552), (0.1369, 0.004067, 0.2704), (0.2354, 0.0797, 0.1322), (0.1801, 0.09695, 0.1816), (0.2348, -0.08675, 0.1428), (0.2032, -0.03887, 0.175), (0.2659, 0.03964, 0.115), (-0.3126, -0.07538, 0.15), (-0.274, 0.06332, 0.1333), (-0.2507, -0.1352, 0.1667), (0.2192, 0.1061, 0.05633), (0.2624, 0.05387, 0.04815), (-0.14, -0.2523, 0.1301), (0.2362, -0.08226, 0.04886), (0.1021, 0.2316, 0.1003), (-0.07877, -0.2921, 0.1148), (0.0834, -0.2478, 0.1042), (-0.08726, 0.2604, 0.1283), (0.049, 0.2888, 0.09396), (0.2049, -0.3761, -0.1741), (0.236, -0.3584, -0.2369), (0.1423, 0.3598, -0.2378), (0.1724, 0.3424, -0.1759), (-0.3595, -0.1548, -0.1694), (-0.3481, -0.1676, -0.2364), (-0.2354, -0.3752, -0.2365), (-0.2629, -0.3599, -0.1698), (-0.1571, -0.3675, -0.1633), (-0.1211, -0.3774, -0.2362), (0.121, -0.3851, -0.2369), (0.08546, -0.3937, -0.1727), (-0.07735, 0.3747, -0.1659), (-0.1068, 0.3664, -0.2368), (0.2508, 0.3432, -0.2375), (0.2738, 0.3214, -0.1765), (0.3321, -0.1766, -0.1778), (0.3487, -0.1579, -0.2393), (0.3519, 0.1775, -0.2397), (0.3585, 0.1451, -0.1843), (-0.1967, 0.387, -0.1721), (-0.2247, 0.3705, -0.2369), (-0.3355, 0.2051, -0.2369), (-0.3234, 0.2271, -0.1679)], [], [(6, 7, 9, 8), (4, 8, 9, 5), (6, 8, 4, 3), (1, 24, 25, 0), (13, 16, 15, 11), (20, 21, 23, 22), (18, 21, 20, 17), (20, 22, 19, 17), (2, 0, 25, 14), (12, 2, 14, 10), (15, 12, 10, 11), (33, 34, 32, 31), (33, 36, 37, 34), (35, 36, 33, 31), (26, 30, 76, 84), (39, 42, 72, 75), (25, 24, 86, 85), (47, 48, 46, 45), (46, 50, 49, 45), (49, 51, 47, 45), (27, 26, 84, 87), (13, 11, 78, 82), (6, 31, 32, 7), (32, 34, 9, 7), (38, 28, 80, 83), (14, 25, 85, 77), (23, 48, 47, 22), (46, 48, 23, 21), (42, 44, 71, 72), (43, 27, 87, 68), (44, 43, 68, 71), (11, 10, 66, 78), (4, 5, 18, 17), (9, 21, 18, 5), (49, 50, 37, 36), (37, 50, 46, 34), (52, 3, 4, 53), (52, 54, 6, 3), (62, 17, 19, 63), (41, 40, 79, 67), (61, 36, 35, 60), (57, 60, 35, 31), (56, 51, 49, 58), (54, 52, 44, 42), (53, 4, 17, 62), (58, 49, 36, 61), (54, 57, 31, 6), (53, 62, 27, 43), (60, 57, 39, 29), (34, 46, 21, 9), (22, 47, 55, 59), (62, 63, 26, 27), (58, 61, 28, 38), (56, 58, 38, 40), (47, 51, 56, 55), (63, 59, 30, 26), (57, 54, 42, 39), (52, 53, 43, 44), (19, 22, 59, 63), (55, 56, 40, 41), (61, 60, 29, 28), (59, 55, 41, 30), (64, 75, 74, 65), (68, 87, 86, 69), (72, 71, 70, 73), (76, 67, 66, 77), (80, 64, 65, 81), (67, 79, 78, 66), (71, 68, 69, 70), (75, 72, 73, 74), (84, 76, 77, 85), (79, 83, 82, 78), (83, 80, 81, 82), (87, 84, 85, 86), (16, 13, 82, 81), (30, 41, 67, 76), (10, 14, 77, 66), (28, 29, 64, 80), (0, 2, 73, 70), (2, 12, 74, 73), (12, 15, 65, 74), (29, 39, 75, 64), (15, 16, 81, 65), (40, 38, 83, 79), (24, 1, 69, 86), (1, 0, 70, 69)])
me_icosphere_001.update()

# ---- objects
ob_astroid = bpy.data.objects.new('Astroid', me_plane)
ob_iron = bpy.data.objects.new('Iron', me_icosphere)
ob_ice = bpy.data.objects.new('Ice', me_cube)
ob_biomass = bpy.data.objects.new('Biomass', me_sphere_002)
ob_crystal = bpy.data.objects.new('Crystal', me_cube_001)
ob_gold = bpy.data.objects.new('Gold', me_icosphere_001)

# ---- transforms, parenting, visibility, modifiers, constraints
ob_astroid.location = (0.0, 0.0, 0.0)
ob_iron.location = (1.975, 0.0, 0.0)
ob_ice.location = (3.987, 0.0, 0.0659)
ob_ice.scale = (0.3803, 0.3803, 0.3803)
ob_biomass.location = (5.205, 0.0, 0.05904)
ob_crystal.location = (6.342, 0.0, 0.0)
ob_gold.location = (3.012, 0.0, 0.0)

# ---- collection membership
col_collection.objects.link(ob_astroid)
col_collection.objects.link(ob_iron)
col_collection.objects.link(ob_ice)
col_collection.objects.link(ob_biomass)
col_collection.objects.link(ob_crystal)
col_collection.objects.link(ob_gold)

# ---- scene / render settings (as saved in the file)
scene.frame_start = 1; scene.frame_end = 250; scene.frame_set(1)
scene.render.engine = 'BLENDER_EEVEE_NEXT'
scene.cycles.sampling_pattern = 'TABULATED_SOBOL'
bpy.context.view_layer.update()

# ---- added for rendering (the .blend has no active camera and no usable light): camera, sun
cam_auto = bpy.data.cameras.new('AutoCamera')
cam_auto.lens = 50.0
cam_auto.sensor_width = 36.0
cam_auto.clip_end = 1000.0
ob_auto_camera = bpy.data.objects.new('AutoCamera', cam_auto)
scene.collection.objects.link(ob_auto_camera)
ob_auto_camera.location = (10.1481, -8.72744, 5.89859)
ob_auto_camera.rotation_euler = (1.09748, -7.21219e-08, 0.694738)
scene.camera = ob_auto_camera
light_auto_sun = bpy.data.lights.new('AutoSun', 'SUN')
light_auto_sun.energy = 3.0
light_auto_sun.angle = 0.0523599
ob_auto_sun = bpy.data.objects.new('AutoSun', light_auto_sun)
scene.collection.objects.link(ob_auto_sun)
ob_auto_sun.rotation_euler = (0.872665, 0.174533, 0.523599)
bpy.context.view_layer.update()
